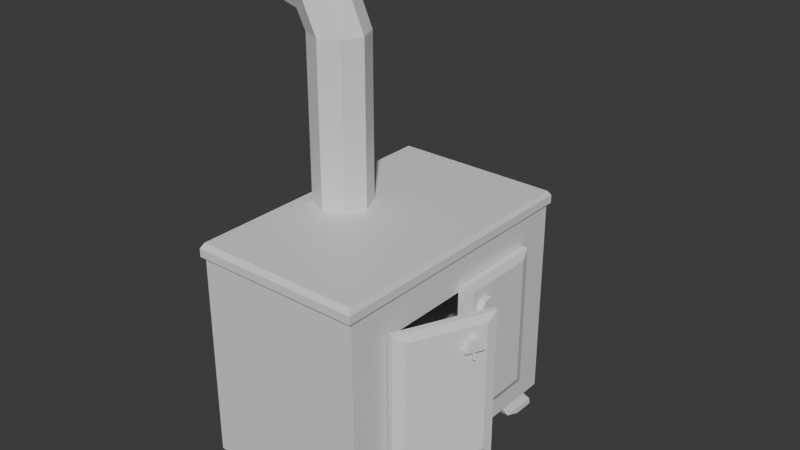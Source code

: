 # Source: Stove.blend  (saved by Blender 4.5.91; exported with 4.5.12 LTS)
import bpy
from mathutils import Matrix  # noqa: F401  (used for matrix-valued properties, if any)

bpy.ops.wm.read_factory_settings(use_empty=True)
scene = bpy.context.scene
scene.name = 'Scene'

# ---- collections
col_collection = bpy.data.collections.new('Collection'); scene.collection.children.link(col_collection)

# ---- materials (node trees are filled in below, after node groups)
mat_material = bpy.data.materials.new('Material')
mat_material.alpha_threshold = 0.0
mat_material.use_backface_culling_lightprobe_volume = False
mat_material.roughness = 0.5
mat_material.line_color = (0.0, 0.0, 0.0, 1.0)

# ---- material node trees
mat_material.use_nodes = True; mat_material.node_tree.nodes.clear()
_N = mat_material.node_tree.nodes; _L = mat_material.node_tree.links
n0 = _N.new('ShaderNodeOutputMaterial'); n0.name = 'Material Output'; n0.location = (200, 100)
n1 = _N.new('ShaderNodeBsdfPrincipled'); n1.name = 'Principled BSDF'; n1.location = (-200, 100)
_L.new(n1.outputs[0], n0.inputs[0])
n0.is_active_output = True

# ---- world
world_world = bpy.data.worlds.new('World'); scene.world = world_world
world_world.use_nodes = True; world_world.node_tree.nodes.clear()
_N = world_world.node_tree.nodes; _L = world_world.node_tree.links
n0 = _N.new('ShaderNodeOutputWorld'); n0.name = 'World Output'; n0.location = (200, 100)
n1 = _N.new('ShaderNodeBackground'); n1.name = 'Background'; n1.location = (-200, 100)
n1.inputs[0].default_value = (0.05088, 0.05088, 0.05088, 1.0)
_L.new(n1.outputs[0], n0.inputs[0])
n0.is_active_output = True
world_world.color = (0.05088, 0.05088, 0.05088)
world_world.sun_shadow_jitter_overblur = 0.0

# ---- meshes
me_cube = bpy.data.meshes.new('Cube')
me_cube.from_pydata([(1.0, 0.6541, 0.6541), (1.0, 0.6541, -0.6541), (1.0, -0.6541, 0.6541), (1.0, -0.6541, -0.6541), (-1.0, 1.0, 1.0), (-1.0, 1.0, -1.0), (-1.0, -1.0, 1.0), (-1.0, -1.0, -1.0), (1.0, 1.0, 1.0), (1.0, 1.0, -1.0), (1.0, -1.0, 1.0), (1.0, -1.0, -1.0), (-0.9348, 0.6541, 0.6541), (-0.9348, 0.6541, -0.6541), (-0.9348, -0.6541, 0.6541), (-0.9348, -0.6541, -0.6541), (1.028, -1.028, 0.9989), (-1.028, -1.028, 0.9989), (1.028, 1.028, 0.9989), (-1.028, 1.028, 0.9989), (1.028, -1.028, 1.078), (-1.028, -1.028, 1.078), (1.028, 1.028, 1.078), (-1.028, 1.028, 1.078), (1.0, -1.0, 1.125), (-1.0, -1.0, 1.125), (1.0, 1.0, 1.125), (-1.0, 1.0, 1.125), (-0.7705, 0.2087, 3.01), (-0.5998, 0.1476, 3.149), (-0.5809, 0.2087, 1.125), (-0.5809, 0.2087, 2.688), (-0.3395, 0.1476, 1.125), (-0.3395, 0.1476, 2.688), (-0.2396, 1.71e-09, 1.125), (-0.2396, 1.71e-09, 2.688), (-0.3395, -0.1476, 1.125), (-0.3395, -0.1476, 2.688), (-0.5809, -0.2087, 1.125), (-0.5809, -0.2087, 2.688), (-0.8223, -0.1476, 1.125), (-0.8223, -0.1476, 2.688), (-0.9222, 1.71e-09, 1.125), (-0.9222, 1.71e-09, 2.688), (-0.8223, 0.1476, 1.125), (-0.8223, 0.1476, 2.688), (-0.5291, -1.812e-08, 3.207), (-0.5998, -0.1476, 3.149), (-0.7705, -0.2087, 3.01), (-0.9412, -0.1476, 2.871), (-1.012, 2.154e-08, 2.814), (-0.9412, 0.1476, 2.871), (-1.238, 0.2087, 3.131), (-1.238, 0.1476, 2.935), (-1.238, -1.722e-09, 2.854), (-1.238, -0.1476, 2.935), (-1.238, -0.2087, 3.131), (-1.238, -0.1476, 3.328), (-1.238, -5.78e-08, 3.409), (-1.238, 0.1476, 3.328), (-1.0, 0.0, -1.0), (0.0, 1.0, -1.0), (0.0, -1.0, -1.0), (1.0, 0.0, -1.0), (-1.0, -0.5, -1.0), (-0.5, 1.0, -1.0), (0.5, -1.0, -1.0), (1.0, 0.5, -1.0), (-1.0, 0.5, -1.0), (0.5, 1.0, -1.0), (-0.5, -1.0, -1.0), (1.0, -0.5, -1.0), (0.5, 0.5, -1.0), (-0.5, 0.5, -1.0), (-0.5, -0.5, -1.0), (0.5, -0.5, -1.0), (0.6239, -0.6239, -1.0), (0.8761, -0.6239, -1.0), (0.8761, -0.8761, -1.0), (0.6239, -0.8761, -1.0), (0.6239, 0.8761, -1.0), (0.8761, 0.8761, -1.0), (0.8761, 0.6239, -1.0), (0.6239, 0.6239, -1.0), (-0.8761, 0.8761, -1.0), (-0.6239, 0.8761, -1.0), (-0.6239, 0.6239, -1.0), (-0.8761, 0.6239, -1.0), (-0.8761, -0.6239, -1.0), (-0.6239, -0.6239, -1.0), (-0.6239, -0.8761, -1.0), (-0.8761, -0.8761, -1.0), (0.9694, -0.6903, -1.162), (0.9737, -0.8141, -1.223), (0.8141, -0.8141, -1.223), (0.6903, -0.6903, -1.162), (0.8141, -0.9737, -1.223), (0.6903, -0.9694, -1.162), (0.9694, -0.9694, -1.163), (0.9737, -0.9737, -1.223), (0.9694, 0.9694, -1.163), (0.9737, 0.9737, -1.223), (0.8141, 0.9737, -1.223), (0.6903, 0.9694, -1.162), (0.8141, 0.8141, -1.223), (0.6903, 0.6903, -1.162), (0.9694, 0.6903, -1.162), (0.9737, 0.8141, -1.223), (-0.6903, 0.9694, -1.162), (-0.8141, 0.9737, -1.223), (-0.9737, 0.9737, -1.223), (-0.9694, 0.9694, -1.163), (-0.9737, 0.8141, -1.223), (-0.9694, 0.6903, -1.162), (-0.6903, 0.6903, -1.162), (-0.8141, 0.8141, -1.223), (-0.6903, -0.6903, -1.162), (-0.8141, -0.8141, -1.223), (-0.9737, -0.8141, -1.223), (-0.9694, -0.6903, -1.162), (-0.9737, -0.9737, -1.223), (-0.9694, -0.9694, -1.163), (-0.6903, -0.9694, -1.162), (-0.8141, -0.9737, -1.223)], [], [(11, 10, 6, 7, 70, 62, 66), (7, 6, 4, 5, 68, 60, 64), (0, 2, 14, 12), (5, 4, 8, 9, 69, 61, 65), (0, 1, 9, 8), (3, 2, 10, 11), (2, 0, 8, 10), (1, 3, 11, 71, 63, 67, 9), (13, 12, 14, 15), (1, 0, 12, 13), (3, 1, 13, 15), (2, 3, 15, 14), (4, 6, 17, 19), (6, 10, 16, 17), (8, 4, 19, 18), (10, 8, 18, 16), (19, 17, 21, 23), (23, 21, 25, 27), (16, 18, 22, 20), (18, 19, 23, 22), (17, 16, 20, 21), (26, 27, 25, 24), (21, 20, 24, 25), (22, 23, 27, 26), (20, 22, 26, 24), (48, 47, 57, 56), (37, 35, 46, 47), (30, 31, 33, 32), (47, 46, 58, 57), (33, 31, 28, 29), (32, 33, 35, 34), (49, 48, 56, 55), (43, 41, 49, 50), (34, 35, 37, 36), (51, 50, 54, 53), (35, 33, 29, 46), (36, 37, 39, 38), (46, 29, 59, 58), (41, 39, 48, 49), (38, 39, 41, 40), (59, 52, 53, 54, 55, 56, 57, 58), (31, 45, 51, 28), (40, 41, 43, 42), (39, 37, 47, 48), (50, 49, 55, 54), (42, 43, 45, 44), (29, 28, 52, 59), (45, 43, 50, 51), (44, 45, 31, 30), (30, 32, 34, 36, 38, 40, 42, 44), (28, 51, 53, 52), (62, 70, 74, 64, 60, 68, 73, 65, 61, 69, 72, 67, 63, 71, 75, 66), (75, 71, 77, 76), (71, 11, 78, 77), (11, 66, 79, 78), (66, 75, 76, 79), (69, 9, 81, 80), (9, 67, 82, 81), (67, 72, 83, 82), (72, 69, 80, 83), (5, 65, 85, 84), (65, 73, 86, 85), (73, 68, 87, 86), (68, 5, 84, 87), (64, 74, 89, 88), (74, 70, 90, 89), (70, 7, 91, 90), (7, 64, 88, 91), (93, 94, 95, 92), (94, 96, 97, 95), (99, 93, 92, 98), (96, 99, 98, 97), (101, 102, 103, 100), (102, 104, 105, 103), (107, 101, 100, 106), (106, 105, 104, 107), (109, 110, 111, 108), (110, 112, 113, 111), (108, 114, 115, 109), (114, 113, 112, 115), (117, 118, 119, 116), (118, 120, 121, 119), (116, 122, 123, 117), (120, 123, 122, 121), (76, 77, 92, 95), (94, 93, 99, 96), (77, 78, 98, 92), (79, 76, 95, 97), (78, 79, 97, 98), (80, 81, 100, 103), (102, 101, 107, 104), (81, 82, 106, 100), (83, 80, 103, 105), (82, 83, 105, 106), (84, 85, 108, 111), (110, 109, 115, 112), (85, 86, 114, 108), (87, 84, 111, 113), (86, 87, 113, 114), (88, 89, 116, 119), (118, 117, 123, 120), (89, 90, 122, 116), (91, 88, 119, 121), (90, 91, 121, 122)])
_uv = me_cube.uv_layers.new(name='UVMap')
_uv.uv.foreach_set('vector', [0.375, 0.75, 0.625, 0.75, 0.625, 1.0, 0.375, 1.0, 0.375, 0.9375, 0.375, 0.875, 0.375, 0.8125, 0.375, 0.0, 0.625, 0.0, 0.625, 0.25, 0.375, 0.25, 0.375, 0.1875, 0.375, 0.125, 0.375, 0.0625, 0.5818, 0.5432, 0.5818, 0.7068, 0.5818, 0.7068, 0.5818, 0.5432, 0.375, 0.25, 0.625, 0.25, 0.625, 0.5, 0.375, 0.5, 0.375, 0.4375, 0.375, 0.375, 0.375, 0.3125, 0.5818, 0.5432, 0.4182, 0.5432, 0.375, 0.5, 0.625, 0.5, 0.4182, 0.7068, 0.5818, 0.7068, 0.625, 0.75, 0.375, 0.75, 0.5818, 0.7068, 0.5818, 0.5432, 0.625, 0.5, 0.625, 0.75, 0.4182, 0.5432, 0.4182, 0.7068, 0.375, 0.75, 0.375, 0.6875, 0.375, 0.625, 0.375, 0.5625, 0.375, 0.5, 0.4182, 0.5432, 0.5818, 0.5432, 0.5818, 0.7068, 0.4182, 0.7068, 0.4182, 0.5432, 0.5818, 0.5432, 0.5818, 0.5432, 0.4182, 0.5432, 0.4182, 0.7068, 0.4182, 0.5432, 0.4182, 0.5432, 0.4182, 0.7068, 0.5818, 0.7068, 0.4182, 0.7068, 0.4182, 0.7068, 0.5818, 0.7068, 0.625, 0.25, 0.625, 0.0, 0.625, 0.0, 0.625, 0.25, 0.625, 1.0, 0.625, 0.75, 0.625, 0.75, 0.625, 1.0, 0.625, 0.5, 0.625, 0.25, 0.625, 0.25, 0.625, 0.5, 0.625, 0.75, 0.625, 0.5, 0.625, 0.5, 0.625, 0.75, 0.625, 0.25, 0.625, 0.0, 0.625, 0.0, 0.625, 0.25, 0.625, 0.25, 0.625, 0.0, 0.625, 0.0, 0.625, 0.25, 0.625, 0.75, 0.625, 0.5, 0.625, 0.5, 0.625, 0.75, 0.625, 0.5, 0.625, 0.25, 0.625, 0.25, 0.625, 0.5, 0.625, 1.0, 0.625, 0.75, 0.625, 0.75, 0.625, 1.0, 0.625, 0.5, 0.875, 0.5, 0.875, 0.75, 0.625, 0.75, 0.625, 1.0, 0.625, 0.75, 0.625, 0.75, 0.625, 1.0, 0.625, 0.5, 0.625, 0.25, 0.625, 0.25, 0.625, 0.5, 0.625, 0.75, 0.625, 0.5, 0.625, 0.5, 0.625, 0.75, 0.5, 1.0, 0.625, 1.0, 0.625, 1.0, 0.5, 1.0, 0.625, 1.0, 0.75, 1.0, 0.75, 1.0, 0.625, 1.0, 1.0, 0.5, 1.0, 1.0, 0.875, 1.0, 0.875, 0.5, 0.625, 1.0, 0.75, 1.0, 0.75, 1.0, 0.625, 1.0, 0.875, 1.0, 1.0, 1.0, 1.0, 1.0, 0.875, 1.0, 0.875, 0.5, 0.875, 1.0, 0.75, 1.0, 0.75, 0.5, 0.375, 1.0, 0.5, 1.0, 0.5, 1.0, 0.375, 1.0, 0.25, 1.0, 0.375, 1.0, 0.375, 1.0, 0.25, 1.0, 0.75, 0.5, 0.75, 1.0, 0.625, 1.0, 0.625, 0.5, 0.125, 1.0, 0.25, 1.0, 0.25, 1.0, 0.125, 1.0, 0.75, 1.0, 0.875, 1.0, 0.875, 1.0, 0.75, 1.0, 0.625, 0.5, 0.625, 1.0, 0.5, 1.0, 0.5, 0.5, 0.75, 1.0, 0.875, 1.0, 0.875, 1.0, 0.75, 1.0, 0.375, 1.0, 0.5, 1.0, 0.5, 1.0, 0.375, 1.0, 0.5, 0.5, 0.5, 1.0, 0.375, 1.0, 0.375, 0.5, 0.4197, 0.4197, 0.25, 0.49, 0.08029, 0.4197, 0.01, 0.25, 0.08029, 0.08029, 0.25, 0.01, 0.4197, 0.08029, 0.49, 0.25, 0.0, 1.0, 0.125, 1.0, 0.125, 1.0, 0.0, 1.0, 0.375, 0.5, 0.375, 1.0, 0.25, 1.0, 0.25, 0.5, 0.5, 1.0, 0.625, 1.0, 0.625, 1.0, 0.5, 1.0, 0.25, 1.0, 0.375, 1.0, 0.375, 1.0, 0.25, 1.0, 0.25, 0.5, 0.25, 1.0, 0.125, 1.0, 0.125, 0.5, 0.875, 1.0, 1.0, 1.0, 1.0, 1.0, 0.875, 1.0, 0.125, 1.0, 0.25, 1.0, 0.25, 1.0, 0.125, 1.0, 0.125, 0.5, 0.125, 1.0, 0.0, 1.0, 0.0, 0.5, 0.75, 0.49, 0.9197, 0.4197, 0.99, 0.25, 0.9197, 0.08029, 0.75, 0.01, 0.5803, 0.08029, 0.51, 0.25, 0.5803, 0.4197, 0.0, 1.0, 0.125, 1.0, 0.125, 1.0, 0.0, 1.0, 0.25, 0.75, 0.1875, 0.75, 0.1875, 0.6875, 0.125, 0.6875, 0.125, 0.625, 0.125, 0.5625, 0.1875, 0.5625, 0.1875, 0.5, 0.25, 0.5, 0.3125, 0.5, 0.3125, 0.5625, 0.375, 0.5625, 0.375, 0.625, 0.375, 0.6875, 0.3125, 0.6875, 0.3125, 0.75, 0.3125, 0.6875, 0.375, 0.6875, 0.3595, 0.703, 0.328, 0.703, 0.375, 0.6875, 0.375, 0.75, 0.3595, 0.7345, 0.3595, 0.703, 0.375, 0.75, 0.3125, 0.75, 0.328, 0.7345, 0.3595, 0.7345, 0.3125, 0.75, 0.3125, 0.6875, 0.328, 0.703, 0.328, 0.7345, 0.3125, 0.5, 0.375, 0.5, 0.3595, 0.5155, 0.328, 0.5155, 0.375, 0.5, 0.375, 0.5625, 0.3595, 0.547, 0.3595, 0.5155, 0.375, 0.5625, 0.3125, 0.5625, 0.328, 0.547, 0.3595, 0.547, 0.3125, 0.5625, 0.3125, 0.5, 0.328, 0.5155, 0.328, 0.547, 0.125, 0.5, 0.1875, 0.5, 0.172, 0.5155, 0.1405, 0.5155, 0.1875, 0.5, 0.1875, 0.5625, 0.172, 0.547, 0.172, 0.5155, 0.1875, 0.5625, 0.125, 0.5625, 0.1405, 0.547, 0.172, 0.547, 0.125, 0.5625, 0.125, 0.5, 0.1405, 0.5155, 0.1405, 0.547, 0.125, 0.6875, 0.1875, 0.6875, 0.172, 0.703, 0.1405, 0.703, 0.1875, 0.6875, 0.1875, 0.75, 0.172, 0.7345, 0.172, 0.703, 0.1875, 0.75, 0.125, 0.75, 0.1405, 0.7345, 0.172, 0.7345, 0.125, 0.75, 0.125, 0.6875, 0.1405, 0.703, 0.1405, 0.7345, 0.3521, 0.7104, 0.3354, 0.7104, 0.328, 0.703, 0.3595, 0.703, 0.3354, 0.7104, 0.3354, 0.7271, 0.328, 0.7345, 0.328, 0.703, 0.3521, 0.7271, 0.3521, 0.7104, 0.3595, 0.703, 0.3595, 0.7345, 0.3354, 0.7271, 0.3521, 0.7271, 0.3595, 0.7345, 0.328, 0.7345, 0.3521, 0.5229, 0.3354, 0.5229, 0.328, 0.5155, 0.3595, 0.5155, 0.3354, 0.5229, 0.3354, 0.5396, 0.328, 0.547, 0.328, 0.5155, 0.3521, 0.5396, 0.3521, 0.5229, 0.3595, 0.5155, 0.3595, 0.547, 0.3595, 0.547, 0.328, 0.547, 0.3354, 0.5396, 0.3521, 0.5396, 0.1646, 0.5229, 0.1479, 0.5229, 0.1405, 0.5155, 0.172, 0.5155, 0.1479, 0.5229, 0.1479, 0.5396, 0.1405, 0.547, 0.1405, 0.5155, 0.172, 0.5155, 0.172, 0.547, 0.1646, 0.5396, 0.1646, 0.5229, 0.172, 0.547, 0.1405, 0.547, 0.1479, 0.5396, 0.1646, 0.5396, 0.1646, 0.7104, 0.1479, 0.7104, 0.1405, 0.703, 0.172, 0.703, 0.1479, 0.7104, 0.1479, 0.7271, 0.1405, 0.7345, 0.1405, 0.703, 0.172, 0.703, 0.172, 0.7345, 0.1646, 0.7271, 0.1646, 0.7104, 0.1479, 0.7271, 0.1646, 0.7271, 0.172, 0.7345, 0.1405, 0.7345, 0.328, 0.703, 0.3595, 0.703, 0.3595, 0.703, 0.328, 0.703, 0.3354, 0.7104, 0.3521, 0.7104, 0.3521, 0.7271, 0.3354, 0.7271, 0.3595, 0.703, 0.3595, 0.7345, 0.3595, 0.7345, 0.3595, 0.703, 0.328, 0.7345, 0.328, 0.703, 0.328, 0.703, 0.328, 0.7345, 0.3595, 0.7345, 0.328, 0.7345, 0.328, 0.7345, 0.3595, 0.7345, 0.328, 0.5155, 0.3595, 0.5155, 0.3595, 0.5155, 0.328, 0.5155, 0.3354, 0.5229, 0.3521, 0.5229, 0.3521, 0.5396, 0.3354, 0.5396, 0.3595, 0.5155, 0.3595, 0.547, 0.3595, 0.547, 0.3595, 0.5155, 0.328, 0.547, 0.328, 0.5155, 0.328, 0.5155, 0.328, 0.547, 0.3595, 0.547, 0.328, 0.547, 0.328, 0.547, 0.3595, 0.547, 0.1405, 0.5155, 0.172, 0.5155, 0.172, 0.5155, 0.1405, 0.5155, 0.1479, 0.5229, 0.1646, 0.5229, 0.1646, 0.5396, 0.1479, 0.5396, 0.172, 0.5155, 0.172, 0.547, 0.172, 0.547, 0.172, 0.5155, 0.1405, 0.547, 0.1405, 0.5155, 0.1405, 0.5155, 0.1405, 0.547, 0.172, 0.547, 0.1405, 0.547, 0.1405, 0.547, 0.172, 0.547, 0.1405, 0.703, 0.172, 0.703, 0.172, 0.703, 0.1405, 0.703, 0.1479, 0.7104, 0.1646, 0.7104, 0.1646, 0.7271, 0.1479, 0.7271, 0.172, 0.703, 0.172, 0.7345, 0.172, 0.7345, 0.172, 0.703, 0.1405, 0.7345, 0.1405, 0.703, 0.1405, 0.703, 0.1405, 0.7345, 0.172, 0.7345, 0.1405, 0.7345, 0.1405, 0.7345, 0.172, 0.7345])
me_cube.materials.append(mat_material)
me_cube.use_mirror_vertex_groups = False
me_cube.update()
me_cube_001 = bpy.data.meshes.new('Cube.001')
me_cube_001.from_pydata([(-1.086, -0.9891, -1.0), (-1.086, -0.9891, 1.0), (-1.086, -0.01628, -1.0), (-1.086, -0.01628, 1.0), (0.4246, -0.8861, -0.897), (-0.08613, -0.9891, -1.0), (-0.08613, -0.9891, 1.0), (0.4246, -0.8861, 0.897), (0.4246, -0.1193, -0.897), (-0.08613, -0.01628, -1.0), (0.4246, -0.1193, 0.897), (-0.08613, -0.01628, 1.0), (0.3622, -0.3515, 0.5949), (0.3458, -0.3072, 0.754), (0.3622, -0.1659, 0.5949), (0.3458, -0.2102, 0.754), (1.373, -0.3515, 0.5949), (1.39, -0.3072, 0.754), (1.373, -0.1659, 0.5949), (1.39, -0.2102, 0.754), (1.144, -0.2479, 0.4834), (0.6402, -0.2479, 0.6256), (1.279, -0.2516, 0.4887), (0.7755, -0.2516, 0.631), (1.335, -0.2607, 0.4909), (0.8315, -0.2607, 0.6332), (1.279, -0.2697, 0.4887), (0.7755, -0.2697, 0.631), (1.144, -0.2735, 0.4834), (0.6402, -0.2735, 0.6256), (1.009, -0.2697, 0.478), (0.505, -0.2697, 0.6203), (0.9528, -0.2607, 0.4758), (0.4489, -0.2607, 0.6181), (1.009, -0.2516, 0.478), (0.505, -0.2516, 0.6203)], [], [(0, 1, 3, 2), (10, 8, 9, 11), (5, 9, 8, 4), (11, 6, 7, 10), (6, 5, 4, 7), (2, 9, 5, 0), (8, 10, 7, 4), (5, 6, 1, 0), (11, 3, 1, 6), (2, 3, 11, 9), (12, 13, 15, 14), (14, 15, 19, 18), (18, 19, 17, 16), (16, 17, 13, 12), (14, 18, 16, 12), (19, 15, 13, 17), (20, 21, 23, 22), (22, 23, 25, 24), (24, 25, 27, 26), (26, 27, 29, 28), (28, 29, 31, 30), (30, 31, 33, 32), (23, 21, 35, 33, 31, 29, 27, 25), (32, 33, 35, 34), (34, 35, 21, 20), (20, 22, 24, 26, 28, 30, 32, 34)])
_uv = me_cube_001.uv_layers.new(name='UVMap')
_uv.uv.foreach_set('vector', [0.375, 0.0, 0.625, 0.0, 0.625, 0.25, 0.375, 0.25, 0.6121, 0.5265, 0.3879, 0.5265, 0.3686, 0.4936, 0.6314, 0.4936, 0.3686, 0.7564, 0.3686, 0.4936, 0.3879, 0.5265, 0.3879, 0.7235, 0.6314, 0.4936, 0.6314, 0.7564, 0.6121, 0.7235, 0.6121, 0.5265, 0.6314, 0.7564, 0.3686, 0.7564, 0.3879, 0.7235, 0.6121, 0.7235, 0.125, 0.5, 0.3686, 0.4936, 0.3686, 0.7564, 0.125, 0.75, 0.3879, 0.5265, 0.6121, 0.5265, 0.6121, 0.7235, 0.3879, 0.7235, 0.3686, 0.7564, 0.6314, 0.7564, 0.625, 1.0, 0.375, 1.0, 0.6314, 0.4936, 0.875, 0.5, 0.875, 0.75, 0.6314, 0.7564, 0.375, 0.25, 0.625, 0.25, 0.6314, 0.4936, 0.3686, 0.4936, 0.375, 0.0, 0.625, 0.0, 0.625, 0.25, 0.375, 0.25, 0.375, 0.25, 0.625, 0.25, 0.625, 0.5, 0.375, 0.5, 0.375, 0.5, 0.625, 0.5, 0.625, 0.75, 0.375, 0.75, 0.375, 0.75, 0.625, 0.75, 0.625, 1.0, 0.375, 1.0, 0.125, 0.5, 0.375, 0.5, 0.375, 0.75, 0.125, 0.75, 0.625, 0.5, 0.875, 0.5, 0.875, 0.75, 0.625, 0.75, 1.0, 0.5, 1.0, 1.0, 0.875, 1.0, 0.875, 0.5, 0.875, 0.5, 0.875, 1.0, 0.75, 1.0, 0.75, 0.5, 0.75, 0.5, 0.75, 1.0, 0.625, 1.0, 0.625, 0.5, 0.625, 0.5, 0.625, 1.0, 0.5, 1.0, 0.5, 0.5, 0.5, 0.5, 0.5, 1.0, 0.375, 1.0, 0.375, 0.5, 0.375, 0.5, 0.375, 1.0, 0.25, 1.0, 0.25, 0.5, 0.4197, 0.4197, 0.25, 0.49, 0.08029, 0.4197, 0.01, 0.25, 0.08029, 0.08029, 0.25, 0.01, 0.4197, 0.08029, 0.49, 0.25, 0.25, 0.5, 0.25, 1.0, 0.125, 1.0, 0.125, 0.5, 0.125, 0.5, 0.125, 1.0, 0.0, 1.0, 0.0, 0.5, 0.75, 0.49, 0.9197, 0.4197, 0.99, 0.25, 0.9197, 0.08029, 0.75, 0.01, 0.5803, 0.08029, 0.51, 0.25, 0.5803, 0.4197])
me_cube_001.update()
me_cube_003 = bpy.data.meshes.new('Cube.003')
me_cube_003.from_pydata([(-1.086, -0.9891, -1.0), (-1.086, -0.9891, 1.0), (-1.086, -0.01628, -1.0), (-1.086, -0.01628, 1.0), (0.4246, -0.8861, -0.897), (-0.08613, -0.9891, -1.0), (-0.08613, -0.9891, 1.0), (0.4246, -0.8861, 0.897), (0.4246, -0.1193, -0.897), (-0.08613, -0.01628, -1.0), (0.4246, -0.1193, 0.897), (-0.08613, -0.01628, 1.0), (0.3622, -0.8357, 0.5949), (0.3458, -0.7914, 0.754), (0.3622, -0.6502, 0.5949), (0.3458, -0.6945, 0.754), (1.373, -0.8357, 0.5949), (1.39, -0.7914, 0.754), (1.373, -0.6502, 0.5949), (1.39, -0.6945, 0.754), (1.144, -0.7321, 0.4834), (0.6402, -0.7321, 0.6256), (1.279, -0.7359, 0.4887), (0.7755, -0.7359, 0.631), (1.335, -0.7449, 0.4909), (0.8315, -0.7449, 0.6332), (1.279, -0.754, 0.4887), (0.7755, -0.754, 0.631), (1.144, -0.7577, 0.4834), (0.6402, -0.7577, 0.6256), (1.009, -0.754, 0.478), (0.505, -0.754, 0.6203), (0.9528, -0.7449, 0.4758), (0.4489, -0.7449, 0.6181), (1.009, -0.7359, 0.478), (0.505, -0.7359, 0.6203)], [], [(0, 1, 3, 2), (10, 8, 9, 11), (5, 9, 8, 4), (11, 6, 7, 10), (6, 5, 4, 7), (2, 9, 5, 0), (8, 10, 7, 4), (5, 6, 1, 0), (11, 3, 1, 6), (2, 3, 11, 9), (12, 13, 15, 14), (14, 15, 19, 18), (18, 19, 17, 16), (16, 17, 13, 12), (14, 18, 16, 12), (19, 15, 13, 17), (20, 21, 23, 22), (22, 23, 25, 24), (24, 25, 27, 26), (26, 27, 29, 28), (28, 29, 31, 30), (30, 31, 33, 32), (23, 21, 35, 33, 31, 29, 27, 25), (32, 33, 35, 34), (34, 35, 21, 20), (20, 22, 24, 26, 28, 30, 32, 34)])
_uv = me_cube_003.uv_layers.new(name='UVMap')
_uv.uv.foreach_set('vector', [0.375, 0.0, 0.625, 0.0, 0.625, 0.25, 0.375, 0.25, 0.6121, 0.5265, 0.3879, 0.5265, 0.3686, 0.4936, 0.6314, 0.4936, 0.3686, 0.7564, 0.3686, 0.4936, 0.3879, 0.5265, 0.3879, 0.7235, 0.6314, 0.4936, 0.6314, 0.7564, 0.6121, 0.7235, 0.6121, 0.5265, 0.6314, 0.7564, 0.3686, 0.7564, 0.3879, 0.7235, 0.6121, 0.7235, 0.125, 0.5, 0.3686, 0.4936, 0.3686, 0.7564, 0.125, 0.75, 0.3879, 0.5265, 0.6121, 0.5265, 0.6121, 0.7235, 0.3879, 0.7235, 0.3686, 0.7564, 0.6314, 0.7564, 0.625, 1.0, 0.375, 1.0, 0.6314, 0.4936, 0.875, 0.5, 0.875, 0.75, 0.6314, 0.7564, 0.375, 0.25, 0.625, 0.25, 0.6314, 0.4936, 0.3686, 0.4936, 0.375, 0.0, 0.625, 0.0, 0.625, 0.25, 0.375, 0.25, 0.375, 0.25, 0.625, 0.25, 0.625, 0.5, 0.375, 0.5, 0.375, 0.5, 0.625, 0.5, 0.625, 0.75, 0.375, 0.75, 0.375, 0.75, 0.625, 0.75, 0.625, 1.0, 0.375, 1.0, 0.125, 0.5, 0.375, 0.5, 0.375, 0.75, 0.125, 0.75, 0.625, 0.5, 0.875, 0.5, 0.875, 0.75, 0.625, 0.75, 1.0, 0.5, 1.0, 1.0, 0.875, 1.0, 0.875, 0.5, 0.875, 0.5, 0.875, 1.0, 0.75, 1.0, 0.75, 0.5, 0.75, 0.5, 0.75, 1.0, 0.625, 1.0, 0.625, 0.5, 0.625, 0.5, 0.625, 1.0, 0.5, 1.0, 0.5, 0.5, 0.5, 0.5, 0.5, 1.0, 0.375, 1.0, 0.375, 0.5, 0.375, 0.5, 0.375, 1.0, 0.25, 1.0, 0.25, 0.5, 0.4197, 0.4197, 0.25, 0.49, 0.08029, 0.4197, 0.01, 0.25, 0.08029, 0.08029, 0.25, 0.01, 0.4197, 0.08029, 0.49, 0.25, 0.25, 0.5, 0.25, 1.0, 0.125, 1.0, 0.125, 0.5, 0.125, 0.5, 0.125, 1.0, 0.0, 1.0, 0.0, 0.5, 0.75, 0.49, 0.9197, 0.4197, 0.99, 0.25, 0.9197, 0.08029, 0.75, 0.01, 0.5803, 0.08029, 0.51, 0.25, 0.5803, 0.4197])
me_cube_003.update()
me_suzanne = bpy.data.meshes.new('Suzanne')
me_suzanne.from_pydata([(0.01466, -0.8636, 0.4838), (0.02594, -0.9257, 0.3066), (0.01215, -0.7768, 0.518), (0.002119, -0.5932, 0.7188), (0.0, 0.6418, 0.8984), (0.0, 0.9772, 0.5625), (0.0, 0.9514, 0.07031), (-0.0009075, 0.4267, -0.2949), (0.3358, -0.6843, -0.2609), (-0.242, -0.6843, -0.2609), (0.4406, -0.5837, -0.5349), (-0.3594, -0.5837, -0.5349), (0.416, -0.6323, -0.1801), (-0.341, -0.6323, -0.1801), (0.5837, -0.614, -0.08124), (-0.5318, -0.614, -0.08124), (0.7377, -0.4689, 0.1357), (-0.722, -0.4689, 0.1357), (0.6024, -0.6857, 0.3206), (-0.5884, -0.7153, 0.2937), (0.1718, -0.8646, 0.357), (-0.1267, -0.8647, 0.3578), (0.1435, -0.875, 0.2447), (-0.0813, -0.8753, 0.2462), (0.2169, -0.878, 0.02283), (-0.1314, -0.8779, 0.02332), (0.3609, -0.8298, -0.05119), (-0.2806, -0.8296, -0.05107), (0.4528, -0.7791, 0.009956), (-0.3879, -0.7789, 0.009759), (0.5418, -0.7332, 0.1592), (-0.4994, -0.733, 0.1594), (0.5476, -0.7264, 0.2669), (-0.5148, -0.7258, 0.2674), (0.517, -0.7412, 0.3328), (-0.4882, -0.7404, 0.334), (0.3722, -0.8013, 0.3877), (-0.3392, -0.8012, 0.3879), (0.2402, -0.8379, 0.4041), (-0.2042, -0.8378, 0.4033), (0.04919, -0.9664, -0.1145), (0.1971, -0.9628, -0.2284), (-0.09175, -0.9628, -0.2284), (0.2305, -0.9001, -0.3065), (-0.1251, -0.9001, -0.3065), (0.1749, -0.9507, -0.369), (-0.06953, -0.9507, -0.369), (0.3804, -0.7942, -0.1129), (-0.3011, -0.794, -0.1127), (0.5519, -0.7096, 0.01285), (-0.5012, -0.7094, 0.01318), (0.6195, -0.6644, 0.1831), (-0.5909, -0.6635, 0.1829), (0.5706, -0.6655, 0.4141), (-0.6069, -0.6386, 0.3957), (-0.4586, -0.7068, 0.4557), (0.352, -0.7647, 0.462), (-0.3279, -0.7651, 0.461), (0.1524, -0.7976, 0.5048), (-0.1272, -0.7978, 0.5024), (0.1127, -0.887, 0.3831), (-0.07, -0.8871, 0.3835), (0.2305, -0.969, -0.1815), (-0.1251, -0.969, -0.1815), (0.3527, -0.8571, -0.5253), (-0.2473, -0.8571, -0.5253), (0.0437, -0.9246, -0.02566), (0.03508, -0.8868, 0.1524), (0.2977, -0.8201, 0.4033), (-0.2641, -0.8201, 0.4023), (0.1828, -0.8821, 0.07151), (-0.1003, -0.882, 0.07277), (0.1542, -0.8813, 0.1456), (-0.07896, -0.8814, 0.1472), (0.1638, -0.9593, -0.5253), (-0.05841, -0.9593, -0.5253), (0.0527, -0.9593, -0.5253), (0.0527, -0.9507, -0.318), (0.4128, -0.6744, -0.385), (-0.3205, -0.6744, -0.385), (0.286, -0.8571, -0.3222), (-0.1806, -0.8571, -0.3222), (0.3083, -0.8571, -0.3925), (-0.2029, -0.8571, -0.3925), (0.3797, -0.6747, -0.3227), (-0.287, -0.6747, -0.3227), (0.1895, -0.9057, 0.1529), (-0.115, -0.9064, 0.1536), (0.204, -0.9062, 0.08708), (-0.1222, -0.9063, 0.08827), (0.3029, -0.8405, 0.356), (-0.2638, -0.8404, 0.3559), (0.2601, -0.8588, 0.3528), (-0.2184, -0.8588, 0.3531), (0.3642, -0.8545, 0.3716), (-0.3299, -0.8544, 0.3717), (0.4891, -0.779, 0.3042), (-0.4548, -0.7787, 0.3047), (0.5093, -0.7742, 0.2518), (-0.4705, -0.774, 0.252), (0.5074, -0.7727, 0.1627), (-0.4602, -0.7727, 0.1627), (0.44, -0.8318, 0.05106), (-0.3746, -0.8316, 0.05046), (0.3617, -0.8715, -0.003303), (-0.2825, -0.8714, -0.00373), (0.2376, -0.9199, 0.0384), (-0.1523, -0.9199, 0.03928), (0.1936, -0.8918, 0.2342), (-0.1307, -0.8927, 0.2351), (0.2151, -0.8769, 0.3117), (-0.1651, -0.8774, 0.3127), (0.2348, -0.8544, 0.2954), (-0.1839, -0.8546, 0.2962), (0.2072, -0.8659, 0.2344), (-0.1453, -0.8665, 0.235), (0.2518, -0.891, 0.05546), (-0.1687, -0.8911, 0.0557), (0.3617, -0.8515, 0.02314), (-0.2853, -0.8514, 0.02205), (0.4271, -0.8147, 0.06791), (-0.3623, -0.8144, 0.06715), (0.4833, -0.7671, 0.1761), (-0.435, -0.7671, 0.1761), (0.4851, -0.7624, 0.2428), (-0.4437, -0.7623, 0.2428), (0.4637, -0.7685, 0.2883), (-0.4261, -0.7682, 0.2885), (0.3604, -0.8352, 0.3448), (-0.32, -0.8351, 0.3449), (0.2668, -0.8542, 0.33), (-0.2225, -0.8542, 0.3306), (0.3033, -0.8365, 0.3351), (-0.2618, -0.8364, 0.3353), (0.218, -0.8771, 0.1044), (-0.139, -0.8774, 0.1045), (0.2103, -0.869, 0.1621), (-0.1383, -0.8694, 0.162), (0.7776, -0.383, 0.1573), (-0.7693, -0.383, 0.1573), (0.6191, -0.4568, -0.02845), (-0.5841, -0.4568, -0.02845), (0.4687, -0.5487, -0.1444), (-0.4063, -0.5487, -0.1444), (0.0, -0.2787, 0.8984), (0.0, 0.1256, 0.9844), (0.0, 0.7794, -0.1953), (0.005423, -0.2152, -0.4532), (0.01839, -0.3805, -0.4987), (0.01532, -0.3345, -0.4879), (0.8516, -0.0206, 0.2344), (-0.8516, -0.0206, 0.2344), (0.8594, 0.09123, 0.3203), (-0.8594, 0.09123, 0.3203), (0.7734, 0.5213, 0.2656), (-0.7734, 0.5213, 0.2656), (0.4609, 0.8138, 0.4375), (-0.4609, 0.8138, 0.4375), (0.7351, -0.0395, -0.04806), (-0.7336, -0.0395, -0.04806), (0.5938, 0.2203, -0.125), (-0.5938, 0.2203, -0.125), (0.6406, 0.5127, -0.007812), (-0.6406, 0.5127, -0.007812), (0.3359, 0.7708, 0.05469), (-0.3359, 0.7708, 0.05469), (0.3671, -0.4908, -0.4099), (-0.2996, -0.4908, -0.4099), (0.2732, -0.3011, -0.4539), (-0.2379, -0.3011, -0.4539), (0.2051, -0.4287, -0.5053), (-0.1505, -0.4287, -0.5053), (0.3475, -0.5209, -0.3426), (-0.2748, -0.5209, -0.3426), (0.3401, -0.5699, -0.2921), (-0.26, -0.5699, -0.2921), (0.3882, -0.6075, -0.285), (-0.3041, -0.6075, -0.285), (0.3069, -0.1804, -0.4182), (-0.2931, -0.1804, -0.4182), (0.2969, 0.3321, -0.3125), (-0.2969, 0.3321, -0.3125), (0.3438, 0.6332, -0.1484), (-0.3438, 0.6332, -0.1484), (0.4531, 0.4611, 0.8672), (-0.4531, 0.4611, 0.8672), (0.4531, 0.117, 0.9297), (-0.4531, 0.117, 0.9297), (0.4531, -0.2184, 0.8516), (-0.4531, -0.2184, 0.8516), (0.4614, -0.4345, 0.6746), (-0.4605, -0.4345, 0.6746), (0.727, -0.3312, 0.4056), (-0.7261, -0.3312, 0.4056), (0.6328, -0.2701, 0.605), (-0.6328, -0.2701, 0.605), (0.6406, -0.0206, 0.7031), (-0.6406, -0.0206, 0.7031), (0.7969, -0.09802, 0.5625), (-0.7969, -0.09802, 0.5625), (0.7969, 0.1686, 0.6172), (-0.7969, 0.1686, 0.6172), (0.6406, 0.2547, 0.75), (-0.6406, 0.2547, 0.75), (0.6406, 0.5299, 0.6797), (-0.6406, 0.5299, 0.6797), (0.7969, 0.4353, 0.5391), (-0.7969, 0.4353, 0.5391), (0.6172, 0.6848, 0.3281), (-0.6172, 0.6848, 0.3281), (0.4844, 0.6418, 0.02344), (-0.4844, 0.6418, 0.02344), (0.8203, 0.2633, 0.3281), (-0.8203, 0.2633, 0.3281), (0.4189, -0.1531, -0.1924), (-0.3936, -0.1531, -0.1924), (0.4297, 0.2719, -0.1953), (-0.4297, 0.2719, -0.1953), (-0.8438, 0.2719, 0.2891), (0.7266, 0.117, 0.0), (-0.7266, 0.117, 0.0), (0.7188, 0.2289, -0.02344), (-0.7188, 0.2289, -0.02344), (0.7188, 0.2461, 0.03906), (-0.7188, 0.2461, 0.03906), (0.7969, 0.2719, 0.2031), (-0.7969, 0.2719, 0.2031), (0.2583, -0.9082, -0.5253), (-0.1529, -0.9082, -0.5253), (0.1083, -0.9593, -0.5253), (-0.002858, -0.9593, -0.5253), (-0.2423, -0.8598, -0.5928), (-0.2423, -0.8598, -0.525), (-0.1579, -0.9055, -0.525), (-0.1579, -0.9055, -0.5928), (0.1026, -0.9593, -0.525), (0.1026, -0.9593, -0.5928), (0.05838, -0.9593, -0.5928), (0.05838, -0.9593, -0.525), (0.2533, -0.9109, -0.525), (0.2533, -0.9109, -0.5928), (0.1688, -0.9566, -0.5928), (0.1688, -0.9566, -0.525), (0.3477, -0.8598, -0.525), (0.3477, -0.8598, -0.5928), (0.2633, -0.9055, -0.5928), (0.2633, -0.9055, -0.525), (0.1581, -0.9593, -0.525), (0.1581, -0.9593, -0.5928), (0.1139, -0.9593, -0.5928), (0.1139, -0.9593, -0.525), (-0.05273, -0.9593, -0.5928), (-0.05273, -0.9593, -0.525), (-0.008539, -0.9593, -0.525), (-0.008539, -0.9593, -0.5928), (0.04702, -0.9593, -0.525), (0.04702, -0.9593, -0.5928), (0.002823, -0.9593, -0.5928), (0.002823, -0.9593, -0.525), (-0.1479, -0.9109, -0.525), (-0.06341, -0.9566, -0.525), (0.04919, -0.8714, -0.1145), (0.1971, -0.8678, -0.2284), (-0.09175, -0.8678, -0.2284), (0.2305, -0.8542, -0.3065), (-0.1251, -0.8482, -0.3065), (0.1749, -0.8557, -0.369), (-0.06953, -0.8557, -0.369), (0.0527, -0.8557, -0.318), (0.2068, -0.7776, 0.2881), (0.1791, -0.7891, 0.2271), (0.2237, -0.8142, 0.04818), (0.3337, -0.7747, 0.01586), (0.399, -0.7379, 0.06063), (0.4552, -0.6903, 0.1688), (0.457, -0.6856, 0.2355), (0.4356, -0.6917, 0.281), (0.3324, -0.7584, 0.3375), (0.2388, -0.7774, 0.3228), (0.2753, -0.7597, 0.3278), (0.19, -0.8003, 0.0971), (0.1823, -0.7922, 0.1548), (-0.1666, -0.7854, 0.2934), (-0.128, -0.7973, 0.2321), (-0.1514, -0.8219, 0.05289), (-0.268, -0.7822, 0.01924), (-0.345, -0.7452, 0.06435), (-0.4176, -0.6979, 0.1733), (-0.4264, -0.6931, 0.24), (-0.4088, -0.699, 0.2857), (-0.3027, -0.7659, 0.3421), (-0.2052, -0.785, 0.3278), (-0.2445, -0.7672, 0.3325), (-0.1217, -0.8082, 0.1017), (-0.121, -0.8002, 0.1592), (0.2514, -0.8845, -0.5928), (0.1669, -0.9302, -0.5928), (-0.1597, -0.8791, -0.5928), (-0.2442, -0.8335, -0.5928), (0.112, -0.9329, -0.5928), (0.1562, -0.9329, -0.5928), (0.0009336, -0.9329, -0.5928), (0.04513, -0.9329, -0.5928), (0.3458, -0.8335, -0.5928), (0.2614, -0.8791, -0.5928), (0.05649, -0.9329, -0.5928), (0.1007, -0.9329, -0.5928), (-0.05462, -0.9329, -0.5928), (-0.01043, -0.9329, -0.5928), (-0.2442, -0.8335, -0.525), (0.3458, -0.8335, -0.525), (-0.1597, -0.8791, -0.525), (0.1007, -0.9329, -0.525), (0.05649, -0.9329, -0.525), (0.2514, -0.8845, -0.525), (0.1669, -0.9302, -0.525), (0.2614, -0.8791, -0.525), (0.1562, -0.9329, -0.525), (0.112, -0.9329, -0.525), (-0.05462, -0.9329, -0.525), (-0.01043, -0.9329, -0.525), (0.04513, -0.9329, -0.525), (0.0009336, -0.9329, -0.525), (0.2514, -0.8845, -0.5928), (0.1669, -0.9302, -0.5928), (-0.1597, -0.8791, -0.5928), (-0.2442, -0.8335, -0.5928), (0.112, -0.9329, -0.5928), (0.1562, -0.9329, -0.5928), (0.0009336, -0.9329, -0.5928), (0.04513, -0.9329, -0.5928), (0.3458, -0.8335, -0.5928), (0.2614, -0.8791, -0.5928), (0.05649, -0.9329, -0.5928), (0.1007, -0.9329, -0.5928), (-0.05462, -0.9329, -0.5928), (-0.01043, -0.9329, -0.5928), (-0.2442, -0.8335, -0.525), (0.3458, -0.8335, -0.525), (-0.1597, -0.8791, -0.525), (0.1007, -0.9329, -0.525), (0.05649, -0.9329, -0.525), (0.2514, -0.8845, -0.525), (0.1669, -0.9302, -0.525), (0.2614, -0.8791, -0.525), (0.1562, -0.9329, -0.525), (0.112, -0.9329, -0.525), (-0.05462, -0.9329, -0.525), (-0.01043, -0.9329, -0.525), (0.04513, -0.9329, -0.525), (0.0009336, -0.9329, -0.525), (0.2533, -0.9111, -0.5928), (0.1688, -0.9568, -0.5928), (-0.1578, -0.9057, -0.5928), (-0.2423, -0.86, -0.5928), (0.1139, -0.9595, -0.5928), (0.1581, -0.9595, -0.5928), (0.002836, -0.9595, -0.5928), (0.04703, -0.9595, -0.5928), (0.3477, -0.86, -0.5928), (0.2633, -0.9057, -0.5928), (0.05839, -0.9595, -0.5928), (0.1026, -0.9595, -0.5928), (-0.05272, -0.9595, -0.5928), (-0.008527, -0.9595, -0.5928), (-0.2423, -0.86, -0.525), (0.3477, -0.86, -0.525), (-0.1578, -0.9057, -0.525), (0.1026, -0.9595, -0.525), (0.05839, -0.9595, -0.525), (0.2533, -0.9111, -0.525), (0.1688, -0.9568, -0.525), (0.2633, -0.9057, -0.525), (0.1581, -0.9595, -0.525), (0.1139, -0.9595, -0.525), (-0.05272, -0.9595, -0.525), (-0.008527, -0.9595, -0.525), (0.04703, -0.9595, -0.525), (0.002836, -0.9595, -0.525), (-0.05272, -0.9595, -0.5928), (-0.008527, -0.9595, -0.5928), (-0.05272, -0.9595, -0.525), (-0.008527, -0.9595, -0.525)], [], [(8, 12, 47, 62), (48, 13, 9, 63), (12, 14, 49, 47), (50, 15, 13, 48), (14, 16, 51, 49), (52, 17, 15, 50), (16, 18, 51), (19, 17, 52), (0, 1, 60), (1, 0, 61), (20, 38, 58, 60), (59, 39, 21, 61), (38, 68, 56, 58), (57, 69, 39, 59), (36, 53, 56, 68), (57, 55, 37, 69), (34, 53, 36), (55, 54, 35, 37), (32, 18, 53, 34), (54, 19, 33, 35), (30, 51, 18, 32), (19, 52, 31, 33), (28, 49, 51, 30), (52, 50, 29, 31), (26, 47, 49, 28), (50, 48, 27, 29), (24, 62, 47, 26), (48, 63, 25, 27), (24, 70, 66, 62), (66, 71, 25, 63), (20, 60, 1, 22), (1, 61, 21, 23), (22, 1, 67, 72), (67, 1, 23, 73), (66, 70, 72, 67), (73, 71, 66, 67), (45, 77, 76, 229, 74), (76, 77, 46, 75, 230), (40, 41, 62, 66), (63, 42, 40, 66), (41, 43, 80, 62), (81, 44, 42, 63), (43, 45, 82, 80), (83, 46, 44, 81), (45, 74, 227, 64, 82), (65, 228, 75, 46, 83), (10, 78, 82, 64), (83, 79, 11, 65), (78, 84, 80, 82), (81, 85, 79, 83), (8, 62, 80, 84), (81, 63, 9, 85), (72, 70, 88, 86), (89, 71, 73, 87), (22, 72, 86, 108), (87, 73, 23, 109), (20, 22, 108, 110), (109, 23, 21, 111), (70, 24, 106, 88), (107, 25, 71, 89), (24, 26, 104, 106), (105, 27, 25, 107), (26, 28, 102, 104), (103, 29, 27, 105), (28, 30, 100, 102), (101, 31, 29, 103), (30, 32, 98, 100), (99, 33, 31, 101), (32, 34, 96, 98), (97, 35, 33, 99), (34, 36, 94, 96), (95, 37, 35, 97), (36, 68, 90, 94), (91, 69, 37, 95), (68, 38, 92, 90), (93, 39, 69, 91), (38, 20, 110, 92), (111, 21, 39, 93), (92, 110, 112, 130), (113, 111, 93, 131), (90, 92, 130, 132), (131, 93, 91, 133), (94, 90, 132, 128), (133, 91, 95, 129), (96, 94, 128, 126), (129, 95, 97, 127), (98, 96, 126, 124), (127, 97, 99, 125), (100, 98, 124, 122), (125, 99, 101, 123), (102, 100, 122, 120), (123, 101, 103, 121), (104, 102, 120, 118), (121, 103, 105, 119), (106, 104, 118, 116), (119, 105, 107, 117), (88, 106, 116, 134), (117, 107, 89, 135), (110, 108, 114, 112), (115, 109, 111, 113), (108, 86, 136, 114), (137, 87, 109, 115), (86, 88, 134, 136), (135, 89, 87, 137), (0, 58, 2), (59, 0, 2), (18, 16, 138, 53), (139, 17, 19, 54), (16, 14, 140, 138), (141, 15, 17, 139), (14, 12, 142, 140), (143, 13, 15, 141), (148, 149, 168, 170), (169, 149, 148, 171), (10, 64, 227, 74, 229, 76, 230, 75, 228, 65, 11, 171, 148, 170), (166, 10, 170, 168), (171, 11, 167, 169), (78, 172, 174, 84), (175, 173, 79, 85), (10, 166, 172, 78), (173, 167, 11, 79), (8, 84, 174, 176), (175, 85, 9, 177), (8, 176, 142, 12), (143, 177, 9, 13), (6, 164, 182, 146), (183, 165, 6, 146), (146, 182, 180, 7), (181, 183, 146, 7), (7, 180, 178, 147), (179, 181, 7, 147), (147, 178, 168, 149), (169, 179, 147, 149), (166, 168, 178, 172), (179, 169, 167, 173), (138, 140, 158, 150), (159, 141, 139, 151), (5, 156, 164, 6), (165, 157, 5, 6), (144, 188, 186, 145), (187, 189, 144, 145), (145, 186, 184, 4), (185, 187, 145, 4), (4, 184, 156, 5), (157, 185, 4, 5), (53, 192, 194), (193, 54, 55, 195), (194, 192, 198, 196), (199, 193, 195, 197), (196, 198, 200, 202), (201, 199, 197, 203), (202, 200, 206, 204), (207, 201, 203, 205), (154, 208, 204, 206), (205, 209, 155, 207), (156, 184, 204, 208), (205, 185, 157, 209), (184, 186, 202, 204), (203, 187, 185, 205), (186, 188, 196, 202), (197, 189, 187, 203), (188, 190, 194, 196), (195, 191, 189, 197), (56, 53, 194, 190), (195, 55, 57, 191), (3, 190, 188, 144), (189, 191, 3, 144), (58, 56, 190, 3), (191, 57, 59, 3), (2, 58, 3), (3, 59, 2), (53, 138, 150, 192), (151, 139, 54, 193), (150, 152, 198, 192), (199, 153, 151, 193), (152, 212, 200, 198), (201, 213, 153, 199), (154, 206, 200, 212), (201, 207, 155, 213), (178, 180, 216, 214), (217, 181, 179, 215), (158, 214, 216, 160), (217, 215, 159, 161), (140, 142, 214, 158), (215, 143, 141, 159), (142, 174, 172, 214), (173, 175, 143, 215), (172, 178, 214), (215, 179, 173), (142, 176, 174), (175, 177, 143), (154, 162, 210, 208), (211, 163, 155, 209), (156, 208, 210, 164), (211, 209, 157, 165), (160, 216, 210, 162), (211, 217, 161, 163), (180, 182, 210, 216), (211, 183, 181, 217), (164, 210, 182), (183, 211, 165), (158, 160, 221, 219), (222, 161, 159, 220), (150, 158, 219, 152), (220, 159, 151, 153), (152, 225, 212), (218, 226, 153, 213), (152, 219, 223, 225), (224, 220, 153, 226), (219, 221, 223), (224, 222, 220), (154, 212, 225, 223, 221, 160, 162), (155, 163, 161, 222, 224, 226, 218, 213), (60, 58, 0), (0, 59, 61), (257, 258, 322, 301), (248, 249, 299, 300), (258, 255, 321, 322), (245, 246, 316, 304), (234, 231, 298, 297), (255, 256, 302, 321), (233, 234, 297, 311), (65, 228, 233, 232), (76, 229, 235, 238), (74, 227, 239, 242), (227, 64, 243, 246), (229, 74, 247, 250), (75, 230, 253, 252), (230, 76, 255, 258), (228, 75, 260, 259), (45, 43, 264, 266), (46, 77, 268, 267), (40, 42, 263, 261), (77, 45, 266, 268), (42, 44, 265, 263), (44, 46, 267, 265), (41, 40, 261, 262), (43, 41, 262, 264), (268, 266, 264, 262, 261, 263, 265, 267), (122, 124, 275, 274), (269, 270, 281, 280, 271, 272, 273, 274, 275, 276, 277, 279, 278), (118, 120, 273, 272), (134, 116, 271, 280), (130, 112, 269, 278), (114, 136, 281, 270), (128, 132, 279, 277), (124, 126, 276, 275), (120, 122, 274, 273), (116, 118, 272, 271), (136, 134, 280, 281), (112, 114, 270, 269), (132, 130, 278, 279), (126, 128, 277, 276), (131, 133, 292, 291), (291, 292, 290, 289, 288, 287, 286, 285, 284, 293, 294, 283, 282), (129, 127, 289, 290), (125, 123, 287, 288), (121, 119, 285, 286), (113, 131, 291, 282), (117, 135, 293, 284), (137, 115, 283, 294), (133, 129, 290, 292), (127, 125, 288, 289), (123, 121, 286, 287), (119, 117, 284, 285), (135, 137, 294, 293), (115, 113, 282, 283), (300, 317, 345, 328), (305, 306, 334, 333), (316, 304, 332, 344), (304, 303, 331, 332), (310, 316, 344, 338), (301, 302, 330, 329), (315, 296, 324, 343), (256, 257, 301, 302), (235, 236, 306, 312), (247, 248, 300, 317), (238, 235, 312, 313), (250, 247, 317, 318), (237, 238, 313, 305), (249, 250, 318, 299), (244, 245, 304, 303), (239, 240, 295, 314), (236, 237, 305, 306), (251, 252, 319, 307), (242, 239, 314, 315), (254, 251, 307, 308), (252, 253, 320, 319), (241, 242, 315, 296), (231, 232, 309, 298), (253, 254, 308, 320), (243, 244, 303, 310), (232, 233, 311, 309), (240, 241, 296, 295), (246, 243, 310, 316), (329, 330, 358, 357), (343, 324, 352, 371), (327, 328, 356, 355), (342, 343, 371, 370), (326, 325, 353, 354), (323, 342, 370, 351), (350, 329, 357, 378), (307, 308, 336, 335), (317, 318, 346, 345), (309, 298, 326, 337), (318, 299, 327, 346), (303, 310, 338, 331), (319, 307, 335, 347), (311, 309, 337, 339), (320, 319, 347, 348), (297, 311, 339, 325), (308, 320, 348, 336), (306, 312, 340, 334), (302, 321, 349, 330), (312, 313, 341, 340), (321, 322, 350, 349), (313, 305, 333, 341), (296, 295, 323, 324), (322, 301, 329, 350), (295, 314, 342, 323), (298, 297, 325, 326), (314, 315, 343, 342), (299, 300, 328, 327), (354, 353, 367, 365), (368, 369, 361, 362), (370, 371, 352, 351), (366, 372, 360, 359), (373, 374, 355, 356), (364, 376, 382, 380), (377, 378, 357, 358), (338, 344, 372, 366), (332, 331, 359, 360), (344, 332, 360, 372), (333, 334, 362, 361), (328, 345, 373, 356), (335, 336, 364, 363), (345, 346, 374, 373), (337, 326, 354, 365), (346, 327, 355, 374), (331, 338, 366, 359), (347, 335, 363, 375), (339, 337, 365, 367), (348, 347, 375, 376), (325, 339, 367, 353), (336, 348, 376, 364), (334, 340, 368, 362), (330, 349, 377, 358), (340, 341, 369, 368), (349, 350, 378, 377), (341, 333, 361, 369), (324, 323, 351, 352), (379, 380, 382, 381), (375, 363, 379, 381), (376, 375, 381, 382), (363, 364, 380, 379), (338, 331, 332, 344), (342, 323, 324, 343), (327, 346, 345, 328), (333, 341, 340, 334), (329, 350, 349, 330), (335, 347, 348, 336), (339, 325, 326, 337)])
_uv = me_suzanne.uv_layers.new(name='UVMap')
_uv.uv.foreach_set('vector', [0.5869, 0.172, 0.6266, 0.2082, 0.6005, 0.2383, 0.5359, 0.2156, 0.3995, 0.2383, 0.3734, 0.2082, 0.4131, 0.172, 0.4641, 0.2156, 0.6266, 0.2082, 0.6509, 0.2403, 0.637, 0.2612, 0.6005, 0.2383, 0.363, 0.2612, 0.3491, 0.2403, 0.3734, 0.2082, 0.3995, 0.2383, 0.6509, 0.2403, 0.6895, 0.2688, 0.6559, 0.2844, 0.637, 0.2612, 0.3441, 0.2844, 0.3105, 0.2688, 0.3491, 0.2403, 0.363, 0.2612, 0.6895, 0.2688, 0.6595, 0.3132, 0.6559, 0.2844, 0.3155, 0.3178, 0.3105, 0.2688, 0.3441, 0.2844, 0.5, 0.3829, 0.5, 0.3404, 0.5398, 0.3543, 0.5, 0.3404, 0.468, 0.3874, 0.4602, 0.3543, 0.5591, 0.3343, 0.5791, 0.3356, 0.5774, 0.3733, 0.5398, 0.3543, 0.4226, 0.3733, 0.4209, 0.3356, 0.4409, 0.3343, 0.4602, 0.3543, 0.5791, 0.3356, 0.5921, 0.3329, 0.5942, 0.3713, 0.5774, 0.3733, 0.4058, 0.3713, 0.4079, 0.3329, 0.4209, 0.3356, 0.4226, 0.3733, 0.6062, 0.3255, 0.6136, 0.3531, 0.5942, 0.3713, 0.5921, 0.3329, 0.4058, 0.3713, 0.3864, 0.3531, 0.3938, 0.3255, 0.4079, 0.3329, 0.6283, 0.3116, 0.6136, 0.3531, 0.6062, 0.3255, 0.3864, 0.3531, 0.3509, 0.3224, 0.3717, 0.3116, 0.3938, 0.3255, 0.6356, 0.3005, 0.6595, 0.3132, 0.6491, 0.3224, 0.6283, 0.3116, 0.3509, 0.3224, 0.3405, 0.3132, 0.3644, 0.3005, 0.3717, 0.3116, 0.6315, 0.2839, 0.6559, 0.2844, 0.6595, 0.3132, 0.6356, 0.3005, 0.3405, 0.3132, 0.3441, 0.2844, 0.3685, 0.2839, 0.3644, 0.3005, 0.6113, 0.2644, 0.637, 0.2612, 0.6559, 0.2844, 0.6315, 0.2839, 0.3441, 0.2844, 0.363, 0.2612, 0.3887, 0.2644, 0.3685, 0.2839, 0.5924, 0.2549, 0.6005, 0.2383, 0.637, 0.2612, 0.6113, 0.2644, 0.363, 0.2612, 0.3995, 0.2383, 0.4076, 0.2549, 0.3887, 0.2644, 0.5597, 0.2677, 0.5359, 0.2156, 0.6005, 0.2383, 0.5924, 0.2549, 0.3995, 0.2383, 0.4641, 0.2156, 0.4403, 0.2677, 0.4076, 0.2549, 0.5597, 0.2677, 0.5509, 0.2778, 0.5, 0.2524, 0.5359, 0.2156, 0.5, 0.2524, 0.4491, 0.2778, 0.4403, 0.2677, 0.4641, 0.2156, 0.5591, 0.3343, 0.5398, 0.3543, 0.5, 0.3404, 0.544, 0.3145, 0.5, 0.3404, 0.4602, 0.3543, 0.4409, 0.3343, 0.456, 0.3145, 0.544, 0.3145, 0.5, 0.3404, 0.5, 0.2957, 0.5436, 0.2934, 0.5, 0.2957, 0.5, 0.3404, 0.456, 0.3145, 0.4564, 0.2934, 0.5, 0.2524, 0.5509, 0.2778, 0.5436, 0.2934, 0.5, 0.2957, 0.4564, 0.2934, 0.4491, 0.2778, 0.5, 0.2524, 0.5, 0.2957, 0.5202, 0.1646, 0.5, 0.1579, 0.5, 0.1344, 0.5071, 0.1339, 0.5143, 0.1334, 0.5, 0.1344, 0.5, 0.1579, 0.4798, 0.1646, 0.4857, 0.1334, 0.4929, 0.1339, 0.5, 0.2039, 0.5237, 0.1988, 0.5359, 0.2156, 0.5, 0.2524, 0.4641, 0.2156, 0.4763, 0.1988, 0.5, 0.2039, 0.5, 0.2524, 0.5237, 0.1988, 0.5303, 0.1802, 0.5442, 0.1728, 0.5359, 0.2156, 0.4558, 0.1728, 0.4697, 0.1802, 0.4763, 0.1988, 0.4641, 0.2156, 0.5303, 0.1802, 0.5202, 0.1646, 0.5413, 0.1549, 0.5442, 0.1728, 0.4587, 0.1549, 0.4798, 0.1646, 0.4697, 0.1802, 0.4558, 0.1728, 0.5202, 0.1646, 0.5143, 0.1334, 0.5259, 0.1306, 0.5375, 0.1278, 0.5413, 0.1549, 0.4625, 0.1278, 0.4741, 0.1306, 0.4857, 0.1334, 0.4798, 0.1646, 0.4587, 0.1549, 0.5656, 0.1155, 0.5787, 0.1392, 0.5413, 0.1549, 0.5375, 0.1278, 0.4587, 0.1549, 0.4213, 0.1392, 0.4344, 0.1155, 0.4625, 0.1278, 0.5787, 0.1392, 0.5832, 0.1542, 0.5442, 0.1728, 0.5413, 0.1549, 0.4558, 0.1728, 0.4168, 0.1542, 0.4213, 0.1392, 0.4587, 0.1549, 0.5869, 0.172, 0.5359, 0.2156, 0.5442, 0.1728, 0.5832, 0.1542, 0.4558, 0.1728, 0.4641, 0.2156, 0.4131, 0.172, 0.4168, 0.1542, 0.5436, 0.2934, 0.5509, 0.2778, 0.5624, 0.2843, 0.5592, 0.2949, 0.4376, 0.2843, 0.4491, 0.2778, 0.4564, 0.2934, 0.4408, 0.2949, 0.544, 0.3145, 0.5436, 0.2934, 0.5592, 0.2949, 0.5632, 0.3072, 0.4408, 0.2949, 0.4564, 0.2934, 0.456, 0.3145, 0.4368, 0.3072, 0.5591, 0.3343, 0.544, 0.3145, 0.5632, 0.3072, 0.5705, 0.3187, 0.4368, 0.3072, 0.456, 0.3145, 0.4409, 0.3343, 0.4295, 0.3187, 0.5509, 0.2778, 0.5597, 0.2677, 0.5692, 0.2782, 0.5624, 0.2843, 0.4308, 0.2782, 0.4403, 0.2677, 0.4491, 0.2778, 0.4376, 0.2843, 0.5597, 0.2677, 0.5924, 0.2549, 0.5899, 0.2718, 0.5692, 0.2782, 0.4101, 0.2718, 0.4076, 0.2549, 0.4403, 0.2677, 0.4308, 0.2782, 0.5924, 0.2549, 0.6113, 0.2644, 0.6022, 0.2772, 0.5899, 0.2718, 0.3978, 0.2772, 0.3887, 0.2644, 0.4076, 0.2549, 0.4101, 0.2718, 0.6113, 0.2644, 0.6315, 0.2839, 0.6171, 0.2872, 0.6022, 0.2772, 0.3829, 0.2872, 0.3685, 0.2839, 0.3887, 0.2644, 0.3978, 0.2772, 0.6315, 0.2839, 0.6356, 0.3005, 0.6181, 0.2992, 0.6171, 0.2872, 0.3819, 0.2992, 0.3644, 0.3005, 0.3685, 0.2839, 0.3829, 0.2872, 0.6356, 0.3005, 0.6283, 0.3116, 0.6159, 0.3074, 0.6181, 0.2992, 0.3841, 0.3074, 0.3717, 0.3116, 0.3644, 0.3005, 0.3819, 0.2992, 0.6283, 0.3116, 0.6062, 0.3255, 0.5984, 0.3137, 0.6159, 0.3074, 0.4016, 0.3137, 0.3938, 0.3255, 0.3717, 0.3116, 0.3841, 0.3074, 0.6062, 0.3255, 0.5921, 0.3329, 0.5908, 0.3198, 0.5984, 0.3137, 0.4092, 0.3198, 0.4079, 0.3329, 0.3938, 0.3255, 0.4016, 0.3137, 0.5921, 0.3329, 0.5791, 0.3356, 0.5821, 0.321, 0.5908, 0.3198, 0.4179, 0.321, 0.4209, 0.3356, 0.4079, 0.3329, 0.4092, 0.3198, 0.5791, 0.3356, 0.5591, 0.3343, 0.5705, 0.3187, 0.5821, 0.321, 0.4295, 0.3187, 0.4409, 0.3343, 0.4209, 0.3356, 0.4179, 0.321, 0.5821, 0.321, 0.5705, 0.3187, 0.5786, 0.3094, 0.584, 0.3129, 0.4214, 0.3094, 0.4295, 0.3187, 0.4179, 0.321, 0.416, 0.3129, 0.5908, 0.3198, 0.5821, 0.321, 0.584, 0.3129, 0.5897, 0.3123, 0.416, 0.3129, 0.4179, 0.321, 0.4092, 0.3198, 0.4103, 0.3123, 0.5984, 0.3137, 0.5908, 0.3198, 0.5897, 0.3123, 0.5963, 0.3092, 0.4103, 0.3123, 0.4092, 0.3198, 0.4016, 0.3137, 0.4037, 0.3092, 0.6159, 0.3074, 0.5984, 0.3137, 0.5963, 0.3092, 0.606, 0.3025, 0.4037, 0.3092, 0.4016, 0.3137, 0.3841, 0.3074, 0.394, 0.3025, 0.6181, 0.2992, 0.6159, 0.3074, 0.606, 0.3025, 0.6077, 0.2975, 0.394, 0.3025, 0.3841, 0.3074, 0.3819, 0.2992, 0.3923, 0.2975, 0.6171, 0.2872, 0.6181, 0.2992, 0.6077, 0.2975, 0.607, 0.2912, 0.3923, 0.2975, 0.3819, 0.2992, 0.3829, 0.2872, 0.393, 0.2912, 0.6022, 0.2772, 0.6171, 0.2872, 0.607, 0.2912, 0.5983, 0.2831, 0.393, 0.2912, 0.3829, 0.2872, 0.3978, 0.2772, 0.4017, 0.2831, 0.5899, 0.2718, 0.6022, 0.2772, 0.5983, 0.2831, 0.5899, 0.2802, 0.4017, 0.2831, 0.3978, 0.2772, 0.4101, 0.2718, 0.4101, 0.2802, 0.5692, 0.2782, 0.5899, 0.2718, 0.5899, 0.2802, 0.5764, 0.2846, 0.4101, 0.2802, 0.4101, 0.2718, 0.4308, 0.2782, 0.4236, 0.2846, 0.5624, 0.2843, 0.5692, 0.2782, 0.5764, 0.2846, 0.5728, 0.2899, 0.4236, 0.2846, 0.4308, 0.2782, 0.4376, 0.2843, 0.4272, 0.2899, 0.5705, 0.3187, 0.5632, 0.3072, 0.5733, 0.3033, 0.5786, 0.3094, 0.4267, 0.3033, 0.4368, 0.3072, 0.4295, 0.3187, 0.4214, 0.3094, 0.5632, 0.3072, 0.5592, 0.2949, 0.5724, 0.2957, 0.5733, 0.3033, 0.4276, 0.2957, 0.4408, 0.2949, 0.4368, 0.3072, 0.4267, 0.3033, 0.5592, 0.2949, 0.5624, 0.2843, 0.5728, 0.2899, 0.5724, 0.2957, 0.4272, 0.2899, 0.4376, 0.2843, 0.4408, 0.2949, 0.4276, 0.2957, 0.532, 0.3874, 0.5296, 0.4286, 0.5, 0.4286, 0.4704, 0.4286, 0.5, 0.3829, 0.5, 0.4286, 0.6845, 0.3178, 0.6895, 0.2688, 0.7043, 0.2602, 0.7122, 0.3155, 0.2957, 0.2602, 0.3105, 0.2688, 0.3155, 0.3178, 0.2878, 0.3155, 0.6895, 0.2688, 0.6509, 0.2403, 0.6729, 0.2249, 0.7043, 0.2602, 0.3271, 0.2249, 0.3491, 0.2403, 0.3105, 0.2688, 0.2957, 0.2602, 0.6509, 0.2403, 0.6266, 0.2082, 0.6405, 0.1988, 0.6729, 0.2249, 0.3595, 0.1988, 0.3734, 0.2082, 0.3491, 0.2403, 0.3271, 0.2249, 0.6036, 0.02345, 0.6251, 0.02946, 0.6358, 0.0822, 0.5986, 0.05684, 0.3642, 0.0822, 0.3749, 0.02946, 0.3964, 0.02345, 0.4014, 0.05684, 0.5881, 0.08518, 0.5375, 0.1278, 0.5259, 0.1306, 0.5143, 0.1334, 0.5071, 0.1339, 0.5, 0.1344, 0.4929, 0.1339, 0.4857, 0.1334, 0.4741, 0.1306, 0.4625, 0.1278, 0.4119, 0.08518, 0.4014, 0.05684, 0.6036, 0.02345, 0.5986, 0.05684, 0.6072, 0.1139, 0.5881, 0.08518, 0.5986, 0.05684, 0.6358, 0.0822, 0.4014, 0.05684, 0.4119, 0.08518, 0.3928, 0.1139, 0.3642, 0.0822, 0.5787, 0.1392, 0.6127, 0.1337, 0.6055, 0.1515, 0.5832, 0.1542, 0.3945, 0.1515, 0.3873, 0.1337, 0.4213, 0.1392, 0.4168, 0.1542, 0.5656, 0.1155, 0.6072, 0.1139, 0.6127, 0.1337, 0.5787, 0.1392, 0.3873, 0.1337, 0.3928, 0.1139, 0.4344, 0.1155, 0.4213, 0.1392, 0.5869, 0.172, 0.5832, 0.1542, 0.6055, 0.1515, 0.6007, 0.163, 0.3945, 0.1515, 0.4168, 0.1542, 0.4131, 0.172, 0.3993, 0.163, 0.5869, 0.172, 0.6007, 0.163, 0.6405, 0.1988, 0.6266, 0.2082, 0.3595, 0.1988, 0.3993, 0.163, 0.4131, 0.172, 0.3734, 0.2082, 0.9224, 0.06423, 0.8596, 0.118, 0.8233, 0.1016, 0.8613, 0.02723, 0.1767, 0.1016, 0.1404, 0.118, 0.07763, 0.06423, 0.1387, 0.02723, 0.8613, 0.02723, 0.8233, 0.1016, 0.7659, 0.087, 0.7746, 0.01084, 0.2341, 0.087, 0.1767, 0.1016, 0.1387, 0.02723, 0.2254, 0.01084, 0.7746, 0.01084, 0.7659, 0.087, 0.662, 0.08756, 0.647, 0.02872, 0.338, 0.08756, 0.2341, 0.087, 0.2254, 0.01084, 0.353, 0.02872, 0.647, 0.02872, 0.662, 0.08756, 0.6358, 0.0822, 0.6251, 0.02946, 0.3642, 0.0822, 0.338, 0.08756, 0.353, 0.02872, 0.3749, 0.02946, 0.6072, 0.1139, 0.6358, 0.0822, 0.662, 0.08756, 0.6127, 0.1337, 0.338, 0.08756, 0.3642, 0.0822, 0.3928, 0.1139, 0.3873, 0.1337, 0.7043, 0.2602, 0.6729, 0.2249, 0.7436, 0.1986, 0.7664, 0.2331, 0.2564, 0.1986, 0.3271, 0.2249, 0.2957, 0.2602, 0.2336, 0.2331, 0.9876, 0.1542, 0.8895, 0.1776, 0.8596, 0.118, 0.9224, 0.06423, 0.1404, 0.118, 0.1105, 0.1776, 0.01237, 0.1542, 0.07763, 0.06423, 0.8998, 0.4209, 0.8443, 0.3474, 0.8812, 0.3092, 0.959, 0.3574, 0.1188, 0.3092, 0.1557, 0.3474, 0.1002, 0.4209, 0.04104, 0.3574, 0.959, 0.3574, 0.8812, 0.3092, 0.9033, 0.2614, 0.9999, 0.2535, 0.0967, 0.2614, 0.1188, 0.3092, 0.04104, 0.3574, 0.00014, 0.2535, 0.9999, 0.2535, 0.9033, 0.2614, 0.8895, 0.1776, 0.9876, 0.1542, 0.1105, 0.1776, 0.0967, 0.2614, 0.00014, 0.2535, 0.01237, 0.1542, 0.7122, 0.3155, 0.7447, 0.3046, 0.7661, 0.3195, 0.2553, 0.3046, 0.2878, 0.3155, 0.2752, 0.3402, 0.2339, 0.3195, 0.7661, 0.3195, 0.7447, 0.3046, 0.7934, 0.2805, 0.8267, 0.2978, 0.2066, 0.2805, 0.2553, 0.3046, 0.2339, 0.3195, 0.1733, 0.2978, 0.8267, 0.2978, 0.7934, 0.2805, 0.8236, 0.2546, 0.8553, 0.268, 0.1764, 0.2546, 0.2066, 0.2805, 0.1733, 0.2978, 0.1447, 0.268, 0.8553, 0.268, 0.8236, 0.2546, 0.8359, 0.2252, 0.8683, 0.2335, 0.1641, 0.2252, 0.1764, 0.2546, 0.1447, 0.268, 0.1317, 0.2335, 0.8135, 0.1907, 0.8513, 0.1811, 0.8683, 0.2335, 0.8359, 0.2252, 0.1317, 0.2335, 0.1487, 0.1811, 0.1865, 0.1907, 0.1641, 0.2252, 0.8895, 0.1776, 0.9033, 0.2614, 0.8683, 0.2335, 0.8513, 0.1811, 0.1317, 0.2335, 0.0967, 0.2614, 0.1105, 0.1776, 0.1487, 0.1811, 0.9033, 0.2614, 0.8812, 0.3092, 0.8553, 0.268, 0.8683, 0.2335, 0.1447, 0.268, 0.1188, 0.3092, 0.0967, 0.2614, 0.1317, 0.2335, 0.8812, 0.3092, 0.8443, 0.3474, 0.8267, 0.2978, 0.8553, 0.268, 0.1733, 0.2978, 0.1557, 0.3474, 0.1188, 0.3092, 0.1447, 0.268, 0.8443, 0.3474, 0.7723, 0.374, 0.7661, 0.3195, 0.8267, 0.2978, 0.2339, 0.3195, 0.2277, 0.374, 0.1557, 0.3474, 0.1733, 0.2978, 0.7445, 0.3901, 0.7248, 0.3402, 0.7661, 0.3195, 0.7723, 0.374, 0.2339, 0.3195, 0.2752, 0.3402, 0.2555, 0.3901, 0.2277, 0.374, 0.8248, 0.471, 0.7723, 0.374, 0.8443, 0.3474, 0.8998, 0.4209, 0.1557, 0.3474, 0.2277, 0.374, 0.1752, 0.471, 0.1002, 0.4209, 0.7921, 0.4647, 0.7445, 0.3901, 0.7723, 0.374, 0.8248, 0.471, 0.2277, 0.374, 0.2555, 0.3901, 0.2079, 0.4647, 0.1752, 0.471, 0.7956, 0.49, 0.7921, 0.4647, 0.8248, 0.471, 0.1752, 0.471, 0.2079, 0.4647, 0.2044, 0.49, 0.7122, 0.3155, 0.7043, 0.2602, 0.7664, 0.2331, 0.7447, 0.3046, 0.2336, 0.2331, 0.2957, 0.2602, 0.2878, 0.3155, 0.2553, 0.3046, 0.7664, 0.2331, 0.7861, 0.2278, 0.7934, 0.2805, 0.7447, 0.3046, 0.2066, 0.2805, 0.2139, 0.2278, 0.2336, 0.2331, 0.2553, 0.3046, 0.7861, 0.2278, 0.803, 0.2034, 0.8236, 0.2546, 0.7934, 0.2805, 0.1764, 0.2546, 0.1971, 0.2034, 0.2139, 0.2278, 0.2066, 0.2805, 0.8135, 0.1907, 0.8359, 0.2252, 0.8236, 0.2546, 0.803, 0.2034, 0.1764, 0.2546, 0.1641, 0.2252, 0.1865, 0.1907, 0.1971, 0.2034, 0.662, 0.08756, 0.7659, 0.087, 0.7693, 0.1288, 0.6915, 0.1467, 0.2307, 0.1288, 0.2341, 0.087, 0.338, 0.08756, 0.3085, 0.1467, 0.7436, 0.1986, 0.6915, 0.1467, 0.7693, 0.1288, 0.7801, 0.1694, 0.2307, 0.1288, 0.3085, 0.1467, 0.2564, 0.1986, 0.2199, 0.1694, 0.6729, 0.2249, 0.6405, 0.1988, 0.6915, 0.1467, 0.7436, 0.1986, 0.3085, 0.1467, 0.3595, 0.1988, 0.3271, 0.2249, 0.2564, 0.1986, 0.6405, 0.1988, 0.6055, 0.1515, 0.6127, 0.1337, 0.6915, 0.1467, 0.3873, 0.1337, 0.3945, 0.1515, 0.3595, 0.1988, 0.3085, 0.1467, 0.6127, 0.1337, 0.662, 0.08756, 0.6915, 0.1467, 0.3085, 0.1467, 0.338, 0.08756, 0.3873, 0.1337, 0.6405, 0.1988, 0.6007, 0.163, 0.6055, 0.1515, 0.3945, 0.1515, 0.3993, 0.163, 0.3595, 0.1988, 0.8135, 0.1907, 0.8038, 0.1712, 0.8309, 0.1395, 0.8513, 0.1811, 0.1691, 0.1395, 0.1962, 0.1712, 0.1865, 0.1907, 0.1487, 0.1811, 0.8895, 0.1776, 0.8513, 0.1811, 0.8309, 0.1395, 0.8596, 0.118, 0.1691, 0.1395, 0.1487, 0.1811, 0.1105, 0.1776, 0.1404, 0.118, 0.7801, 0.1694, 0.7693, 0.1288, 0.8309, 0.1395, 0.8038, 0.1712, 0.1691, 0.1395, 0.2307, 0.1288, 0.2199, 0.1694, 0.1962, 0.1712, 0.7659, 0.087, 0.8233, 0.1016, 0.8309, 0.1395, 0.7693, 0.1288, 0.1691, 0.1395, 0.1767, 0.1016, 0.2341, 0.087, 0.2307, 0.1288, 0.8596, 0.118, 0.8309, 0.1395, 0.8233, 0.1016, 0.1767, 0.1016, 0.1691, 0.1395, 0.1404, 0.118, 0.7436, 0.1986, 0.7801, 0.1694, 0.7861, 0.1811, 0.7702, 0.1912, 0.2139, 0.1811, 0.2199, 0.1694, 0.2564, 0.1986, 0.2298, 0.1912, 0.7664, 0.2331, 0.7436, 0.1986, 0.7702, 0.1912, 0.7861, 0.2278, 0.2298, 0.1912, 0.2564, 0.1986, 0.2336, 0.2331, 0.2139, 0.2278, 0.7861, 0.2278, 0.7977, 0.1957, 0.803, 0.2034, 0.1974, 0.1998, 0.2023, 0.1957, 0.2139, 0.2278, 0.1971, 0.2034, 0.7861, 0.2278, 0.7702, 0.1912, 0.7896, 0.1847, 0.7977, 0.1957, 0.2104, 0.1847, 0.2298, 0.1912, 0.2139, 0.2278, 0.2023, 0.1957, 0.7702, 0.1912, 0.7861, 0.1811, 0.7896, 0.1847, 0.2104, 0.1847, 0.2139, 0.1811, 0.2298, 0.1912, 0.8135, 0.1907, 0.803, 0.2034, 0.7977, 0.1957, 0.7896, 0.1847, 0.7861, 0.1811, 0.7801, 0.1694, 0.8038, 0.1712, 0.1865, 0.1907, 0.1962, 0.1712, 0.2199, 0.1694, 0.2139, 0.1811, 0.2104, 0.1847, 0.2023, 0.1957, 0.1974, 0.1998, 0.1971, 0.2034, 0.5398, 0.3543, 0.5774, 0.3733, 0.532, 0.3874, 0.468, 0.3874, 0.4226, 0.3733, 0.4602, 0.3543, 0.0, 0.0, 0.0, 0.0, 0.0, 0.0, 0.0, 0.0, 0.0, 0.0, 0.0, 0.0, 0.0, 0.0, 0.0, 0.0, 0.4518, 0.1226, 0.4572, 0.123, 0.4572, 0.123, 0.4518, 0.1226, 0.0, 0.0, 0.0, 0.0, 0.0, 0.0, 0.0, 0.0, 0.0, 0.0, 0.0, 0.0, 0.0, 0.0, 0.0, 0.0, 0.0, 0.0, 0.0, 0.0, 0.0, 0.0, 0.0, 0.0, 0.0, 0.0, 0.0, 0.0, 0.0, 0.0, 0.0, 0.0, 0.4625, 0.1278, 0.4741, 0.1306, 0.4336, 0.1195, 0.4239, 0.1171, 0.5, 0.1344, 0.5071, 0.1339, 0.4637, 0.1226, 0.4584, 0.123, 0.5143, 0.1334, 0.5259, 0.1306, 0.481, 0.1197, 0.4713, 0.122, 0.5259, 0.1306, 0.5375, 0.1278, 0.4917, 0.1171, 0.4819, 0.1195, 0.5071, 0.1339, 0.5143, 0.1334, 0.4702, 0.1222, 0.4649, 0.1225, 0.4857, 0.1334, 0.4929, 0.1339, 0.4506, 0.1225, 0.4453, 0.1222, 0.4929, 0.1339, 0.5, 0.1344, 0.4572, 0.123, 0.4518, 0.1226, 0.4741, 0.1306, 0.4857, 0.1334, 0.4442, 0.122, 0.4345, 0.1197, 0.5202, 0.1646, 0.5303, 0.1802, 0.5303, 0.1802, 0.5202, 0.1646, 0.4798, 0.1646, 0.5, 0.1579, 0.5, 0.1579, 0.4798, 0.1646, 0.5, 0.2039, 0.4763, 0.1988, 0.4763, 0.1988, 0.5, 0.2039, 0.5, 0.1579, 0.5202, 0.1646, 0.5202, 0.1646, 0.5, 0.1579, 0.4763, 0.1988, 0.4697, 0.1802, 0.4697, 0.1802, 0.4763, 0.1988, 0.4697, 0.1802, 0.4798, 0.1646, 0.4798, 0.1646, 0.4697, 0.1802, 0.5237, 0.1988, 0.5, 0.2039, 0.5, 0.2039, 0.5237, 0.1988, 0.5303, 0.1802, 0.5237, 0.1988, 0.5237, 0.1988, 0.5303, 0.1802, 0.5, 0.1579, 0.5202, 0.1646, 0.5303, 0.1802, 0.5237, 0.1988, 0.5, 0.2039, 0.4763, 0.1988, 0.4697, 0.1802, 0.4798, 0.1646, 0.607, 0.2912, 0.6077, 0.2975, 0.6077, 0.2975, 0.607, 0.2912, 0.5786, 0.3094, 0.5733, 0.3033, 0.5724, 0.2957, 0.5728, 0.2899, 0.5764, 0.2846, 0.5899, 0.2802, 0.5983, 0.2831, 0.607, 0.2912, 0.6077, 0.2975, 0.606, 0.3025, 0.5963, 0.3092, 0.5897, 0.3123, 0.584, 0.3129, 0.5899, 0.2802, 0.5983, 0.2831, 0.5983, 0.2831, 0.5899, 0.2802, 0.5728, 0.2899, 0.5764, 0.2846, 0.5764, 0.2846, 0.5728, 0.2899, 0.584, 0.3129, 0.5786, 0.3094, 0.5786, 0.3094, 0.584, 0.3129, 0.5733, 0.3033, 0.5724, 0.2957, 0.5724, 0.2957, 0.5733, 0.3033, 0.5963, 0.3092, 0.5897, 0.3123, 0.5897, 0.3123, 0.5963, 0.3092, 0.6077, 0.2975, 0.606, 0.3025, 0.606, 0.3025, 0.6077, 0.2975, 0.5983, 0.2831, 0.607, 0.2912, 0.607, 0.2912, 0.5983, 0.2831, 0.5764, 0.2846, 0.5899, 0.2802, 0.5899, 0.2802, 0.5764, 0.2846, 0.5724, 0.2957, 0.5728, 0.2899, 0.5728, 0.2899, 0.5724, 0.2957, 0.5786, 0.3094, 0.5733, 0.3033, 0.5733, 0.3033, 0.5786, 0.3094, 0.5897, 0.3123, 0.584, 0.3129, 0.584, 0.3129, 0.5897, 0.3123, 0.606, 0.3025, 0.5963, 0.3092, 0.5963, 0.3092, 0.606, 0.3025, 0.416, 0.3129, 0.4103, 0.3123, 0.4103, 0.3123, 0.416, 0.3129, 0.416, 0.3129, 0.4103, 0.3123, 0.4037, 0.3092, 0.394, 0.3025, 0.3923, 0.2975, 0.393, 0.2912, 0.4017, 0.2831, 0.4101, 0.2802, 0.4236, 0.2846, 0.4272, 0.2899, 0.4276, 0.2957, 0.4267, 0.3033, 0.4214, 0.3094, 0.4037, 0.3092, 0.394, 0.3025, 0.394, 0.3025, 0.4037, 0.3092, 0.3923, 0.2975, 0.393, 0.2912, 0.393, 0.2912, 0.3923, 0.2975, 0.4017, 0.2831, 0.4101, 0.2802, 0.4101, 0.2802, 0.4017, 0.2831, 0.4214, 0.3094, 0.416, 0.3129, 0.416, 0.3129, 0.4214, 0.3094, 0.4236, 0.2846, 0.4272, 0.2899, 0.4272, 0.2899, 0.4236, 0.2846, 0.4276, 0.2957, 0.4267, 0.3033, 0.4267, 0.3033, 0.4276, 0.2957, 0.4103, 0.3123, 0.4037, 0.3092, 0.4037, 0.3092, 0.4103, 0.3123, 0.394, 0.3025, 0.3923, 0.2975, 0.3923, 0.2975, 0.394, 0.3025, 0.393, 0.2912, 0.4017, 0.2831, 0.4017, 0.2831, 0.393, 0.2912, 0.4101, 0.2802, 0.4236, 0.2846, 0.4236, 0.2846, 0.4101, 0.2802, 0.4272, 0.2899, 0.4276, 0.2957, 0.4276, 0.2957, 0.4272, 0.2899, 0.4267, 0.3033, 0.4214, 0.3094, 0.4214, 0.3094, 0.4267, 0.3033, 0.0, 0.0, 0.0, 0.0, 0.0, 0.0, 0.0, 0.0, 0.0, 0.0, 0.0, 0.0, 0.0, 0.0, 0.0, 0.0, 0.0, 0.0, 0.0, 0.0, 0.0, 0.0, 0.0, 0.0, 0.0, 0.0, 0.0, 0.0, 0.0, 0.0, 0.0, 0.0, 0.4917, 0.1171, 0.4819, 0.1195, 0.4819, 0.1195, 0.4917, 0.1171, 0.0, 0.0, 0.0, 0.0, 0.0, 0.0, 0.0, 0.0, 0.0, 0.0, 0.0, 0.0, 0.0, 0.0, 0.0, 0.0, 0.0, 0.0, 0.0, 0.0, 0.0, 0.0, 0.0, 0.0, 0.0, 0.0, 0.0, 0.0, 0.0, 0.0, 0.0, 0.0, 0.0, 0.0, 0.0, 0.0, 0.0, 0.0, 0.0, 0.0, 0.4584, 0.123, 0.4637, 0.1226, 0.4637, 0.1226, 0.4584, 0.123, 0.4649, 0.1225, 0.4702, 0.1222, 0.4702, 0.1222, 0.4649, 0.1225, 0.0, 0.0, 0.0, 0.0, 0.0, 0.0, 0.0, 0.0, 0.0, 0.0, 0.0, 0.0, 0.0, 0.0, 0.0, 0.0, 0.0, 0.0, 0.0, 0.0, 0.0, 0.0, 0.0, 0.0, 0.0, 0.0, 0.0, 0.0, 0.0, 0.0, 0.0, 0.0, 0.0, 0.0, 0.0, 0.0, 0.0, 0.0, 0.0, 0.0, 0.0, 0.0, 0.0, 0.0, 0.0, 0.0, 0.0, 0.0, 0.4713, 0.122, 0.481, 0.1197, 0.481, 0.1197, 0.4713, 0.122, 0.0, 0.0, 0.0, 0.0, 0.0, 0.0, 0.0, 0.0, 0.4453, 0.1222, 0.4506, 0.1225, 0.4506, 0.1225, 0.4453, 0.1222, 0.0, 0.0, 0.0, 0.0, 0.0, 0.0, 0.0, 0.0, 0.0, 0.0, 0.0, 0.0, 0.0, 0.0, 0.0, 0.0, 0.0, 0.0, 0.0, 0.0, 0.0, 0.0, 0.0, 0.0, 0.0, 0.0, 0.0, 0.0, 0.0, 0.0, 0.0, 0.0, 0.4239, 0.1171, 0.4336, 0.1195, 0.4336, 0.1195, 0.4239, 0.1171, 0.0, 0.0, 0.0, 0.0, 0.0, 0.0, 0.0, 0.0, 0.4819, 0.1195, 0.4917, 0.1171, 0.4917, 0.1171, 0.4819, 0.1195, 0.0, 0.0, 0.0, 0.0, 0.0, 0.0, 0.0, 0.0, 0.0, 0.0, 0.0, 0.0, 0.0, 0.0, 0.0, 0.0, 0.0, 0.0, 0.0, 0.0, 0.0, 0.0, 0.0, 0.0, 0.481, 0.1197, 0.4713, 0.122, 0.4713, 0.122, 0.481, 0.1197, 0.0, 0.0, 0.0, 0.0, 0.0, 0.0, 0.0, 0.0, 0.0, 0.0, 0.0, 0.0, 0.0, 0.0, 0.0, 0.0, 0.0, 0.0, 0.0, 0.0, 0.0, 0.0, 0.0, 0.0, 0.0, 0.0, 0.0, 0.0, 0.0, 0.0, 0.0, 0.0, 0.4702, 0.1222, 0.4649, 0.1225, 0.4649, 0.1225, 0.4702, 0.1222, 0.0, 0.0, 0.0, 0.0, 0.0, 0.0, 0.0, 0.0, 0.0, 0.0, 0.0, 0.0, 0.0, 0.0, 0.0, 0.0, 0.0, 0.0, 0.0, 0.0, 0.0, 0.0, 0.0, 0.0, 0.0, 0.0, 0.0, 0.0, 0.0, 0.0, 0.0, 0.0, 0.4336, 0.1195, 0.4239, 0.1171, 0.4239, 0.1171, 0.4336, 0.1195, 0.4506, 0.1225, 0.4453, 0.1222, 0.4453, 0.1222, 0.4506, 0.1225, 0.0, 0.0, 0.0, 0.0, 0.0, 0.0, 0.0, 0.0, 0.0, 0.0, 0.0, 0.0, 0.0, 0.0, 0.0, 0.0, 0.0, 0.0, 0.0, 0.0, 0.0, 0.0, 0.0, 0.0, 0.0, 0.0, 0.0, 0.0, 0.0, 0.0, 0.0, 0.0, 0.4637, 0.1226, 0.4584, 0.123, 0.4584, 0.123, 0.4637, 0.1226, 0.4572, 0.123, 0.4518, 0.1226, 0.4518, 0.1226, 0.4572, 0.123, 0.0, 0.0, 0.0, 0.0, 0.0, 0.0, 0.0, 0.0, 0.0, 0.0, 0.0, 0.0, 0.0, 0.0, 0.0, 0.0, 0.0, 0.0, 0.0, 0.0, 0.0, 0.0, 0.0, 0.0, 0.0, 0.0, 0.0, 0.0, 0.0, 0.0, 0.0, 0.0, 0.0, 0.0, 0.0, 0.0, 0.0, 0.0, 0.0, 0.0, 0.481, 0.1197, 0.4713, 0.122, 0.4713, 0.122, 0.481, 0.1197, 0.0, 0.0, 0.0, 0.0, 0.0, 0.0, 0.0, 0.0, 0.03922, 0.01083, 0.03991, 0.011, 0.4336, 0.1195, 0.4239, 0.1171, 0.4637, 0.1226, 0.4584, 0.123, 0.04238, 0.01134, 0.04271, 0.01132, 0.481, 0.1197, 0.4713, 0.122, 0.04359, 0.01124, 0.04428, 0.01107, 0.4917, 0.1171, 0.4819, 0.1195, 0.04458, 0.011, 0.04526, 0.01083, 0.4702, 0.1222, 0.4649, 0.1225, 0.04298, 0.0113, 0.04331, 0.01128, 0.0, 0.0, 0.0, 0.0, 0.0, 0.0, 0.0, 0.0, 0.4572, 0.123, 0.4518, 0.1226, 0.04178, 0.01132, 0.0421, 0.01134, 0.4917, 0.1171, 0.4819, 0.1195, 0.4819, 0.1195, 0.4917, 0.1171, 0.0, 0.0, 0.0, 0.0, 0.0, 0.0, 0.0, 0.0, 0.0, 0.0, 0.0, 0.0, 0.0, 0.0, 0.0, 0.0, 0.0, 0.0, 0.0, 0.0, 0.0, 0.0, 0.0, 0.0, 0.0, 0.0, 0.0, 0.0, 0.0, 0.0, 0.0, 0.0, 0.0, 0.0, 0.0, 0.0, 0.0, 0.0, 0.0, 0.0, 0.4702, 0.1222, 0.4649, 0.1225, 0.4649, 0.1225, 0.4702, 0.1222, 0.0, 0.0, 0.0, 0.0, 0.0, 0.0, 0.0, 0.0, 0.0, 0.0, 0.0, 0.0, 0.0, 0.0, 0.0, 0.0, 0.0, 0.0, 0.0, 0.0, 0.0, 0.0, 0.0, 0.0, 0.0, 0.0, 0.0, 0.0, 0.0, 0.0, 0.0, 0.0, 0.4336, 0.1195, 0.4239, 0.1171, 0.4239, 0.1171, 0.4336, 0.1195, 0.4506, 0.1225, 0.4453, 0.1222, 0.4453, 0.1222, 0.4506, 0.1225, 0.0, 0.0, 0.0, 0.0, 0.0, 0.0, 0.0, 0.0, 0.0, 0.0, 0.0, 0.0, 0.0, 0.0, 0.0, 0.0, 0.0, 0.0, 0.0, 0.0, 0.0, 0.0, 0.0, 0.0, 0.0, 0.0, 0.0, 0.0, 0.0, 0.0, 0.0, 0.0, 0.4637, 0.1226, 0.4584, 0.123, 0.4584, 0.123, 0.4637, 0.1226, 0.4572, 0.123, 0.4518, 0.1226, 0.4518, 0.1226, 0.4572, 0.123, 0.0, 0.0, 0.0, 0.0, 0.0, 0.0, 0.0, 0.0, 0.0, 0.0, 0.0, 0.0, 0.0, 0.0, 0.0, 0.0, 0.04117, 0.01128, 0.0415, 0.0113, 0.4506, 0.1225, 0.4453, 0.1222, 0.0, 0.0, 0.0, 0.0, 0.0, 0.0, 0.0, 0.0, 0.4506, 0.1225, 0.4453, 0.1222, 0.4453, 0.1222, 0.4506, 0.1225, 0.0, 0.0, 0.0, 0.0, 0.0, 0.0, 0.0, 0.0, 0.0, 0.0, 0.0, 0.0, 0.0, 0.0, 0.0, 0.0, 0.0, 0.0, 0.0, 0.0, 0.0, 0.0, 0.0, 0.0, 0.0, 0.0, 0.0, 0.0, 0.0, 0.0, 0.0, 0.0, 0.0, 0.0, 0.0, 0.0, 0.0, 0.0, 0.0, 0.0, 0.0, 0.0, 0.0, 0.0, 0.0, 0.0, 0.0, 0.0, 0.0, 0.0, 0.0, 0.0, 0.0, 0.0, 0.0, 0.0, 0.0, 0.0, 0.0, 0.0, 0.0, 0.0, 0.0, 0.0])
me_suzanne.update()
me_cylinder = bpy.data.meshes.new('Cylinder')
me_cylinder.from_pydata([(0.00165, 0.009514, -0.4173), (0.00165, 0.009514, 0.1295), (0.01031, 0.004514, -0.4173), (0.01031, 0.004514, 0.1295), (0.01031, -0.005486, -0.4173), (0.01031, -0.005486, 0.1295), (0.00165, -0.01049, -0.4173), (0.00165, -0.01049, 0.1295), (-0.00701, -0.005486, -0.4173), (-0.00701, -0.005486, 0.1295), (-0.00701, 0.004514, -0.4173), (-0.00701, 0.004514, 0.1295), (-4.535e-05, -0.0003678, 0.09283), (0.008666, -0.0003678, 0.1051), (0.008666, -0.0003678, 0.1297), (-4.535e-05, -0.0003678, 0.142), (-0.008756, -0.0003678, 0.1297), (-0.008756, -0.0003678, 0.1051), (-4.536e-05, 0.04319, 0.1543), (0.008666, 0.03883, 0.1604), (0.008666, 0.03012, 0.1727), (-4.536e-05, 0.02577, 0.1789), (-0.008756, 0.03012, 0.1727), (-0.008756, 0.03883, 0.1604), (-4.536e-05, 0.04319, 0.2772), (0.008666, 0.03883, 0.271), (0.008666, 0.03012, 0.2588), (-4.536e-05, 0.02577, 0.2526), (-0.008756, 0.03012, 0.2588), (-0.008756, 0.03883, 0.271), (-4.536e-05, -0.0003678, 0.3387), (0.008666, -0.0003678, 0.3264), (0.008666, -0.0003678, 0.3018), (-4.536e-05, -0.0003678, 0.2895), (-0.008756, -0.0003678, 0.3018), (-0.008756, -0.0003678, 0.3264), (-4.535e-05, -0.04392, 0.2772), (0.008666, -0.03957, 0.271), (0.008666, -0.03086, 0.2588), (-4.535e-05, -0.0265, 0.2526), (-0.008756, -0.03086, 0.2588), (-0.008756, -0.03957, 0.271), (-4.534e-05, -0.04392, 0.1543), (0.008666, -0.03957, 0.1604), (0.008666, -0.03086, 0.1727), (-4.535e-05, -0.0265, 0.1789), (-0.008756, -0.03086, 0.1727), (-0.008756, -0.03957, 0.1604), (0.001773, 0.03976, -0.3674), (0.01043, 0.03976, -0.3797), (0.01043, -0.0004453, -0.3797), (0.001773, -0.0004453, -0.3674), (0.01043, 0.03976, -0.4041), (0.01043, -0.0004453, -0.4041), (0.001773, 0.03976, -0.4163), (0.001773, -0.0004453, -0.4163), (-0.006887, 0.03976, -0.4041), (-0.006887, -0.0004453, -0.4041), (-0.006887, 0.03976, -0.3797), (-0.006887, -0.0004453, -0.3797), (0.001773, 0.05278, -0.2479), (0.01043, 0.05278, -0.2601), (0.01043, -0.0004453, -0.2601), (0.001773, -0.0004453, -0.2479), (0.01043, 0.05278, -0.2845), (0.01043, -0.0004453, -0.2845), (0.001773, 0.05278, -0.2968), (0.001773, -0.0004453, -0.2968), (-0.006887, 0.05278, -0.2845), (-0.006887, -0.0004453, -0.2845), (-0.006887, 0.05278, -0.2601), (-0.006887, -0.0004453, -0.2601)], [], [(0, 1, 3, 2), (2, 3, 5, 4), (4, 5, 7, 6), (6, 7, 9, 8), (3, 5, 7, 9, 11, 1), (8, 9, 11, 10), (10, 11, 1, 0), (0, 2, 4, 6, 8, 10), (12, 18, 19, 13), (13, 19, 20, 14), (14, 20, 21, 15), (15, 21, 22, 16), (16, 22, 23, 17), (17, 23, 18, 12), (18, 24, 25, 19), (19, 25, 26, 20), (20, 26, 27, 21), (21, 27, 28, 22), (22, 28, 29, 23), (23, 29, 24, 18), (24, 30, 31, 25), (25, 31, 32, 26), (26, 32, 33, 27), (27, 33, 34, 28), (28, 34, 35, 29), (29, 35, 30, 24), (30, 36, 37, 31), (31, 37, 38, 32), (32, 38, 39, 33), (33, 39, 40, 34), (34, 40, 41, 35), (35, 41, 36, 30), (36, 42, 43, 37), (37, 43, 44, 38), (38, 44, 45, 39), (39, 45, 46, 40), (40, 46, 47, 41), (41, 47, 42, 36), (42, 12, 13, 43), (43, 13, 14, 44), (44, 14, 15, 45), (45, 15, 16, 46), (46, 16, 17, 47), (47, 17, 12, 42), (48, 51, 50, 49), (49, 50, 53, 52), (52, 53, 55, 54), (54, 55, 57, 56), (50, 51, 59, 57, 55, 53), (56, 57, 59, 58), (58, 59, 51, 48), (48, 49, 52, 54, 56, 58), (60, 63, 62, 61), (61, 62, 65, 64), (64, 65, 67, 66), (66, 67, 69, 68), (62, 63, 71, 69, 67, 65), (68, 69, 71, 70), (70, 71, 63, 60), (60, 61, 64, 66, 68, 70)])
_uv = me_cylinder.uv_layers.new(name='UVMap')
_uv.uv.foreach_set('vector', [1.0, 0.5, 1.0, 1.0, 0.8333, 1.0, 0.8333, 0.5, 0.8333, 0.5, 0.8333, 1.0, 0.6667, 1.0, 0.6667, 0.5, 0.6667, 0.5, 0.6667, 1.0, 0.5, 1.0, 0.5, 0.5, 0.5, 0.5, 0.5, 1.0, 0.3333, 1.0, 0.3333, 0.5, 0.4578, 0.37, 0.4578, 0.13, 0.25, 0.01, 0.04215, 0.13, 0.04215, 0.37, 0.25, 0.49, 0.3333, 0.5, 0.3333, 1.0, 0.1667, 1.0, 0.1667, 0.5, 0.1667, 0.5, 0.1667, 1.0, -8.941e-08, 1.0, -8.941e-08, 0.5, 0.75, 0.49, 0.9578, 0.37, 0.9578, 0.13, 0.75, 0.01, 0.5422, 0.13, 0.5422, 0.37, 0.5, 0.5, 0.6667, 0.5, 0.6667, 0.6667, 0.5, 0.6667, 0.5, 0.6667, 0.6667, 0.6667, 0.6667, 0.8333, 0.5, 0.8333, 0.5, 0.8333, 0.6667, 0.8333, 0.6667, 1.0, 0.5, 1.0, 0.5, -1.11e-16, 0.6667, -1.11e-16, 0.6667, 0.1667, 0.5, 0.1667, 0.5, 0.1667, 0.6667, 0.1667, 0.6667, 0.3333, 0.5, 0.3333, 0.5, 0.3333, 0.6667, 0.3333, 0.6667, 0.5, 0.5, 0.5, 0.6667, 0.5, 0.8333, 0.5, 0.8333, 0.6667, 0.6667, 0.6667, 0.6667, 0.6667, 0.8333, 0.6667, 0.8333, 0.8333, 0.6667, 0.8333, 0.6667, 0.8333, 0.8333, 0.8333, 0.8333, 1.0, 0.6667, 1.0, 0.6667, -1.11e-16, 0.8333, -1.11e-16, 0.8333, 0.1667, 0.6667, 0.1667, 0.6667, 0.1667, 0.8333, 0.1667, 0.8333, 0.3333, 0.6667, 0.3333, 0.6667, 0.3333, 0.8333, 0.3333, 0.8333, 0.5, 0.6667, 0.5, 0.8333, 0.5, 1.0, 0.5, 1.0, 0.6667, 0.8333, 0.6667, 0.8333, 0.6667, 1.0, 0.6667, 1.0, 0.8333, 0.8333, 0.8333, 0.8333, 0.8333, 1.0, 0.8333, 1.0, 1.0, 0.8333, 1.0, 0.8333, -1.11e-16, 1.0, -1.11e-16, 1.0, 0.1667, 0.8333, 0.1667, 0.8333, 0.1667, 1.0, 0.1667, 1.0, 0.3333, 0.8333, 0.3333, 0.8333, 0.3333, 1.0, 0.3333, 1.0, 0.5, 0.8333, 0.5, -1.11e-16, 0.5, 0.1667, 0.5, 0.1667, 0.6667, -1.11e-16, 0.6667, -1.11e-16, 0.6667, 0.1667, 0.6667, 0.1667, 0.8333, -1.11e-16, 0.8333, -1.11e-16, 0.8333, 0.1667, 0.8333, 0.1667, 1.0, -1.11e-16, 1.0, -1.11e-16, -1.11e-16, 0.1667, -1.11e-16, 0.1667, 0.1667, -1.11e-16, 0.1667, -1.11e-16, 0.1667, 0.1667, 0.1667, 0.1667, 0.3333, -1.11e-16, 0.3333, -1.11e-16, 0.3333, 0.1667, 0.3333, 0.1667, 0.5, -1.11e-16, 0.5, 0.1667, 0.5, 0.3333, 0.5, 0.3333, 0.6667, 0.1667, 0.6667, 0.1667, 0.6667, 0.3333, 0.6667, 0.3333, 0.8333, 0.1667, 0.8333, 0.1667, 0.8333, 0.3333, 0.8333, 0.3333, 1.0, 0.1667, 1.0, 0.1667, -1.11e-16, 0.3333, -1.11e-16, 0.3333, 0.1667, 0.1667, 0.1667, 0.1667, 0.1667, 0.3333, 0.1667, 0.3333, 0.3333, 0.1667, 0.3333, 0.1667, 0.3333, 0.3333, 0.3333, 0.3333, 0.5, 0.1667, 0.5, 0.3333, 0.5, 0.5, 0.5, 0.5, 0.6667, 0.3333, 0.6667, 0.3333, 0.6667, 0.5, 0.6667, 0.5, 0.8333, 0.3333, 0.8333, 0.3333, 0.8333, 0.5, 0.8333, 0.5, 1.0, 0.3333, 1.0, 0.3333, -1.11e-16, 0.5, -1.11e-16, 0.5, 0.1667, 0.3333, 0.1667, 0.3333, 0.1667, 0.5, 0.1667, 0.5, 0.3333, 0.3333, 0.3333, 0.3333, 0.3333, 0.5, 0.3333, 0.5, 0.5, 0.3333, 0.5, 1.0, 0.5, 1.0, 1.0, 0.8333, 1.0, 0.8333, 0.5, 0.8333, 0.5, 0.8333, 1.0, 0.6667, 1.0, 0.6667, 0.5, 0.6667, 0.5, 0.6667, 1.0, 0.5, 1.0, 0.5, 0.5, 0.5, 0.5, 0.5, 1.0, 0.3333, 1.0, 0.3333, 0.5, 0.4578, 0.37, 0.25, 0.49, 0.04215, 0.37, 0.04215, 0.13, 0.25, 0.01, 0.4578, 0.13, 0.3333, 0.5, 0.3333, 1.0, 0.1667, 1.0, 0.1667, 0.5, 0.1667, 0.5, 0.1667, 1.0, -8.941e-08, 1.0, -8.941e-08, 0.5, 0.75, 0.49, 0.9578, 0.37, 0.9578, 0.13, 0.75, 0.01, 0.5422, 0.13, 0.5422, 0.37, 1.0, 0.5, 1.0, 1.0, 0.8333, 1.0, 0.8333, 0.5, 0.8333, 0.5, 0.8333, 1.0, 0.6667, 1.0, 0.6667, 0.5, 0.6667, 0.5, 0.6667, 1.0, 0.5, 1.0, 0.5, 0.5, 0.5, 0.5, 0.5, 1.0, 0.3333, 1.0, 0.3333, 0.5, 0.4578, 0.37, 0.25, 0.49, 0.04215, 0.37, 0.04215, 0.13, 0.25, 0.01, 0.4578, 0.13, 0.3333, 0.5, 0.3333, 1.0, 0.1667, 1.0, 0.1667, 0.5, 0.1667, 0.5, 0.1667, 1.0, -8.941e-08, 1.0, -8.941e-08, 0.5, 0.75, 0.49, 0.9578, 0.37, 0.9578, 0.13, 0.75, 0.01, 0.5422, 0.13, 0.5422, 0.37])
me_cylinder.update()

# ---- objects
ob_stove = bpy.data.objects.new('Stove', me_cube)
ob_door_l = bpy.data.objects.new('Door L', me_cube_001)
ob_door_r = bpy.data.objects.new('Door R', me_cube_003)
ob_skull = bpy.data.objects.new('Skull', me_suzanne)
ob_key = bpy.data.objects.new('Key', me_cylinder)

# ---- transforms, parenting, visibility, modifiers, constraints
ob_stove.location = (0.0, 0.0, 1.649)
ob_stove.scale = (0.8138, 1.331, 1.0)
ob_stove.lock_rotations_4d = False
ob_stove.empty_display_type = 'ARROWS'
ob_stove.lineart.crease_threshold = 0.0
ob_door_l.location = (1.303, -0.08301, 1.651)
ob_door_l.rotation_euler = (0.0, -0.0, -0.4363)
ob_door_l.scale = (0.0601, 0.9724, 0.715)
ob_door_r.location = (0.888, 0.9626, 1.651)
ob_door_r.scale = (0.0601, 0.9724, 0.715)
ob_skull.location = (0.06458, 0.06847, 1.201)
ob_skull.rotation_euler = (-0.3151, 0.6214, 1.185)
ob_skull.scale = (0.4035, 0.4035, 0.4035)
ob_key.location = (0.372, -0.04673, 1.379)
ob_key.rotation_euler = (0.2209, 0.4287, -0.3617)
ob_key.scale = (1.0, 1.0, 0.4092)

# ---- collection membership
col_collection.objects.link(ob_stove)
col_collection.objects.link(ob_door_l)
col_collection.objects.link(ob_door_r)
col_collection.objects.link(ob_skull)
col_collection.objects.link(ob_key)

# ---- scene / render settings (as saved in the file)
scene.frame_start = 1; scene.frame_end = 250; scene.frame_set(1)
scene.render.engine = 'BLENDER_EEVEE_NEXT'
scene.render.bake_bias = 0.0
scene.render.bake_samples = 0
scene.cycles.sampling_pattern = 'TABULATED_SOBOL'
scene.eevee.use_volume_custom_range = False
bpy.context.view_layer.update()

# ---- added for rendering (the .blend has no active camera and no usable light): camera, sun
cam_auto = bpy.data.cameras.new('AutoCamera')
cam_auto.lens = 50.0
cam_auto.sensor_width = 36.0
cam_auto.clip_end = 1000.0
ob_auto_camera = bpy.data.objects.new('AutoCamera', cam_auto)
scene.collection.objects.link(ob_auto_camera)
ob_auto_camera.location = (5.62569, -6.53213, 7.09633)
ob_auto_camera.rotation_euler = (1.09748, -7.21219e-08, 0.694738)
scene.camera = ob_auto_camera
light_auto_sun = bpy.data.lights.new('AutoSun', 'SUN')
light_auto_sun.energy = 3.0
light_auto_sun.angle = 0.0523599
ob_auto_sun = bpy.data.objects.new('AutoSun', light_auto_sun)
scene.collection.objects.link(ob_auto_sun)
ob_auto_sun.rotation_euler = (0.872665, 0.174533, 0.523599)
bpy.context.view_layer.update()
